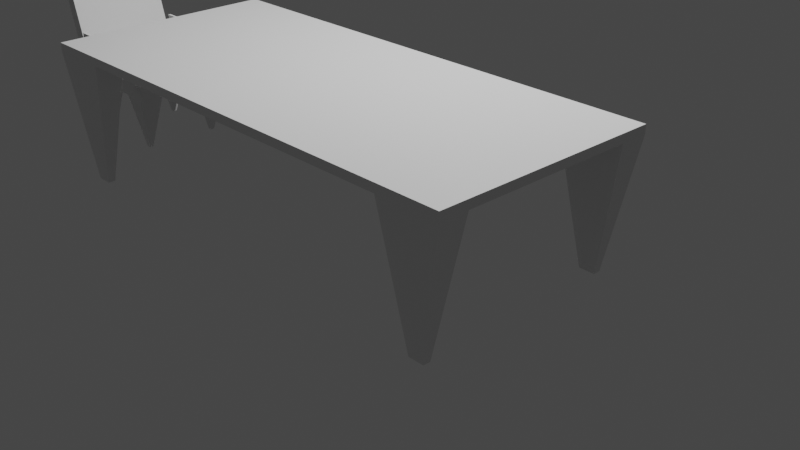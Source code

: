 # Source: masaSandalye.blend  (saved by Blender 2.93.21; exported with 4.5.12 LTS)
import bpy
from mathutils import Matrix  # noqa: F401  (used for matrix-valued properties, if any)

bpy.ops.wm.read_factory_settings(use_empty=True)
scene = bpy.context.scene
scene.name = 'Scene'

# ---- collections
col_collection = bpy.data.collections.new('Collection'); scene.collection.children.link(col_collection)

# ---- materials (node trees are filled in below, after node groups)
mat_material = bpy.data.materials.new('Material')
mat_material.alpha_threshold = 0.0
mat_material.use_transparent_shadow = False
mat_material.line_color = (0.0, 0.0, 0.0, 1.0)

# ---- material node trees
mat_material.use_nodes = True; mat_material.node_tree.nodes.clear()
_N = mat_material.node_tree.nodes; _L = mat_material.node_tree.links
n0 = _N.new('ShaderNodeOutputMaterial'); n0.name = 'Material Output'; n0.location = (300, 300)
n1 = _N.new('ShaderNodeBsdfPrincipled'); n1.name = 'Principled BSDF'; n1.location = (10, 300)
n1.distribution = 'GGX'
n1.subsurface_method = 'BURLEY'
n1.inputs[2].default_value = 0.4
n1.inputs[3].default_value = 1.45
n1.inputs[27].default_value = (0.0, 0.0, 0.0, 1.0)
n1.inputs[28].default_value = 1.0
_L.new(n1.outputs[0], n0.inputs[0])
n0.is_active_output = True

# ---- world
world_world = bpy.data.worlds.new('World'); scene.world = world_world
world_world.use_nodes = True; world_world.node_tree.nodes.clear()
_N = world_world.node_tree.nodes; _L = world_world.node_tree.links
n0 = _N.new('ShaderNodeOutputWorld'); n0.name = 'World Output'; n0.location = (300, 300)
n1 = _N.new('ShaderNodeBackground'); n1.name = 'Background'; n1.location = (10, 300)
n1.inputs[0].default_value = (0.05088, 0.05088, 0.05088, 1.0)
_L.new(n1.outputs[0], n0.inputs[0])
n0.is_active_output = True
world_world.color = (0.05088, 0.05088, 0.05088)
world_world.use_sun_shadow = False
world_world.sun_shadow_jitter_overblur = 0.0

# ---- cameras
cam_camera = bpy.data.cameras.new('Camera')
cam_camera.clip_end = 100.0
cam_camera.ortho_scale = 7.314

# ---- lights
light_light = bpy.data.lights.new('Light', 'POINT')
light_light.transmission_factor = 0.0
light_light.energy = 1000.0
light_light.shadow_soft_size = 0.1
light_light.shadow_maximum_resolution = 0.006
light_light.use_absolute_resolution = True

# ---- meshes
me_cube = bpy.data.meshes.new('Cube')
me_cube.from_pydata([(-0.7619, 0.3821, 32.53), (-0.7619, 0.3821, 30.53), (-0.7619, -1.618, 32.53), (-0.7619, -1.618, 30.53), (-2.762, 0.3821, 32.53), (-2.762, 0.3821, 30.53), (-2.762, -1.618, 32.53), (-2.762, -1.618, 30.53), (-2.762, -0.6179, 30.53), (-1.762, 0.3821, 30.53), (-1.762, -1.618, 30.53), (-0.7619, -0.6179, 30.53), (-1.762, -0.6179, 30.53), (-2.762, -1.118, 30.53), (-2.262, 0.3821, 30.53), (-1.262, -1.618, 30.53), (-0.7619, -0.1179, 30.53), (-2.762, -0.1179, 30.53), (-1.262, 0.3821, 30.53), (-2.262, -1.618, 30.53), (-0.7619, -1.118, 30.53), (-1.762, -1.118, 30.53), (-1.762, -0.1179, 30.53), (-2.262, -0.6179, 30.53), (-1.262, -0.6179, 30.53), (-1.262, -0.1179, 30.53), (-2.262, -0.1179, 30.53), (-2.262, -1.118, 30.53), (-1.262, -1.118, 30.53), (-2.762, -1.368, 30.53), (-2.512, 0.3821, 30.53), (-1.012, -1.618, 30.53), (-0.7619, 0.1321, 30.53), (-2.762, -0.3679, 30.53), (-1.512, 0.3821, 30.53), (-2.012, -1.618, 30.53), (-0.7619, -0.8679, 30.53), (-1.762, -1.368, 30.53), (-1.762, -0.3679, 30.53), (-2.512, -0.6179, 30.53), (-1.512, -0.6179, 30.53), (-2.762, -0.8679, 30.53), (-2.012, 0.3821, 30.53), (-1.512, -1.618, 30.53), (-0.7619, -0.3679, 30.53), (-2.762, 0.1321, 30.53), (-1.012, 0.3821, 30.53), (-2.512, -1.618, 30.53), (-0.7619, -1.368, 30.53), (-1.762, -0.8679, 30.53), (-1.762, 0.1321, 30.53), (-2.012, -0.6179, 30.53), (-1.012, -0.6179, 30.53), (-1.262, -0.3679, 30.53), (-1.262, 0.1321, 30.53), (-1.512, -0.1179, 30.53), (-1.012, -0.1179, 30.53), (-2.262, -0.3679, 30.53), (-2.262, 0.1321, 30.53), (-2.512, -0.1179, 30.53), (-2.012, -0.1179, 30.53), (-2.262, -1.368, 30.53), (-2.262, -0.8679, 30.53), (-2.512, -1.118, 30.53), (-2.012, -1.118, 30.53), (-1.262, -1.368, 30.53), (-1.262, -0.8679, 30.53), (-1.512, -1.118, 30.53), (-1.012, -1.118, 30.53), (-1.012, -0.8679, 30.53), (-1.512, -0.8679, 30.53), (-1.512, -1.368, 30.53), (-2.012, -0.8679, 30.53), (-2.512, -0.8679, 30.53), (-2.512, -1.368, 30.53), (-2.012, 0.1321, 30.53), (-2.512, 0.1321, 30.53), (-2.512, -0.3679, 30.53), (-1.012, 0.1321, 30.53), (-1.512, 0.1321, 30.53), (-1.512, -0.3679, 30.53), (-1.012, -0.3679, 30.53), (-2.012, -0.3679, 30.53), (-2.012, -1.368, 30.53), (-1.012, -1.368, 30.53), (-2.762, -1.493, 30.53), (-2.637, 0.3821, 30.53), (-0.8869, -1.618, 30.53), (-0.7619, 0.2571, 30.53), (-2.762, -0.4929, 30.53), (-1.637, 0.3821, 30.53), (-1.887, -1.618, 30.53), (-0.7619, -0.7429, 30.53), (-1.762, -1.493, 30.53), (-1.762, -0.4929, 30.53), (-2.637, -0.6179, 30.53), (-1.637, -0.6179, 30.53), (-2.762, -0.9929, 30.53), (-2.137, 0.3821, 30.53), (-1.387, -1.618, 30.53), (-0.7619, -0.2429, 30.53), (-2.762, 0.007074, 30.53), (-1.137, 0.3821, 30.53), (-2.387, -1.618, 30.53), (-0.7619, -1.243, 30.53), (-1.762, -0.9929, 30.53), (-1.762, 0.007074, 30.53), (-2.137, -0.6179, 30.53), (-1.137, -0.6179, 30.53), (-1.262, -0.4929, 30.53), (-1.262, 0.007074, 30.53), (-1.637, -0.1179, 30.53), (-1.137, -0.1179, 30.53), (-2.262, -0.4929, 30.53), (-2.262, 0.007074, 30.53), (-2.637, -0.1179, 30.53), (-2.137, -0.1179, 30.53), (-2.262, -1.493, 30.53), (-2.262, -0.9929, 30.53), (-2.637, -1.118, 30.53), (-2.137, -1.118, 30.53), (-1.262, -1.493, 30.53), (-1.262, -0.9929, 30.53), (-1.637, -1.118, 30.53), (-1.137, -1.118, 30.53), (-2.762, -1.243, 30.53), (-2.387, 0.3821, 30.53), (-1.137, -1.618, 30.53), (-0.7619, 0.007074, 30.53), (-2.762, -0.2429, 30.53), (-1.387, 0.3821, 30.53), (-2.137, -1.618, 30.53), (-0.7619, -0.9929, 30.53), (-1.762, -1.243, 30.53), (-1.762, -0.2429, 30.53), (-2.387, -0.6179, 30.53), (-1.387, -0.6179, 30.53), (-2.762, -0.7429, 30.53), (-1.887, 0.3821, 30.53), (-1.637, -1.618, 30.53), (-0.7619, -0.4929, 30.53), (-2.762, 0.2571, 30.53), (-0.8869, 0.3821, 30.53), (-2.637, -1.618, 30.53), (-0.7619, -1.493, 30.53), (-1.762, -0.7429, 30.53), (-1.762, 0.2571, 30.53), (-1.887, -0.6179, 30.53), (-0.8869, -0.6179, 30.53), (-1.262, -0.2429, 30.53), (-1.262, 0.2571, 30.53), (-1.387, -0.1179, 30.53), (-0.8869, -0.1179, 30.53), (-2.262, -0.2429, 30.53), (-2.262, 0.2571, 30.53), (-2.387, -0.1179, 30.53), (-1.887, -0.1179, 30.53), (-2.262, -1.243, 30.53), (-2.262, -0.7429, 30.53), (-2.387, -1.118, 30.53), (-1.887, -1.118, 30.53), (-1.262, -1.243, 30.53), (-1.262, -0.7429, 30.53), (-1.387, -1.118, 30.53), (-0.8869, -1.118, 30.53), (-1.012, -0.9929, 30.53), (-1.012, -0.7429, 30.53), (-1.137, -0.8679, 30.53), (-0.8869, -0.8679, 30.53), (-1.512, -0.9929, 30.53), (-1.512, -0.7429, 30.53), (-1.637, -0.8679, 30.53), (-1.387, -0.8679, 30.53), (-1.512, -1.493, 30.53), (-1.512, -1.243, 30.53), (-1.637, -1.368, 30.53), (-1.387, -1.368, 30.53), (-2.012, -0.9929, 30.53), (-2.012, -0.7429, 30.53), (-2.137, -0.8679, 30.53), (-1.887, -0.8679, 30.53), (-2.512, -0.9929, 30.53), (-2.512, -0.7429, 30.53), (-2.637, -0.8679, 30.53), (-2.387, -0.8679, 30.53), (-2.512, -1.493, 30.53), (-2.512, -1.243, 30.53), (-2.637, -1.368, 30.53), (-2.387, -1.368, 30.53), (-2.012, 0.007074, 30.53), (-2.012, 0.2571, 30.53), (-2.137, 0.1321, 30.53), (-1.887, 0.1321, 30.53), (-2.512, 0.007074, 30.53), (-2.512, 0.2571, 30.53), (-2.637, 0.1321, 30.53), (-2.387, 0.1321, 30.53), (-2.512, -0.4929, 30.53), (-2.512, -0.2429, 30.53), (-2.637, -0.3679, 30.53), (-2.387, -0.3679, 30.53), (-1.012, 0.007074, 30.53), (-1.012, 0.2571, 30.53), (-1.137, 0.1321, 30.53), (-0.8869, 0.1321, 30.53), (-1.512, 0.007074, 30.53), (-1.512, 0.2571, 30.53), (-1.637, 0.1321, 30.53), (-1.387, 0.1321, 30.53), (-1.512, -0.4929, 30.53), (-1.512, -0.2429, 30.53), (-1.637, -0.3679, 30.53), (-1.387, -0.3679, 30.53), (-1.012, -0.4929, 30.53), (-1.012, -0.2429, 30.53), (-1.137, -0.3679, 30.53), (-0.8869, -0.3679, 30.53), (-2.012, -0.4929, 30.53), (-2.012, -0.2429, 30.53), (-2.137, -0.3679, 30.53), (-1.887, -0.3679, 30.53), (-2.012, -1.493, 30.53), (-2.012, -1.243, 30.53), (-2.137, -1.368, 30.53), (-1.887, -1.368, 30.53), (-1.012, -1.493, 30.53), (-1.012, -1.243, 30.53), (-1.137, -1.368, 30.53), (-0.8869, -1.368, 30.53), (-0.8869, -1.243, 30.53), (-1.137, -1.243, 30.53), (-1.137, -1.493, 30.53), (-1.887, -1.243, 30.53), (-2.137, -1.243, 30.53), (-2.137, -1.493, 30.53), (-1.887, -0.2429, 30.53), (-2.137, -0.2429, 30.53), (-2.137, -0.4929, 30.53), (-0.8869, -0.2429, 30.53), (-1.137, -0.2429, 30.53), (-1.137, -0.4929, 30.53), (-1.387, -0.2429, 30.53), (-1.637, -0.2429, 30.53), (-1.637, -0.4929, 30.53), (-1.387, 0.2571, 30.53), (-1.637, 0.2571, 30.53), (-1.637, 0.007074, 30.53), (-2.637, 0.2571, 0.5784), (-1.137, 0.2571, 30.53), (-1.137, 0.007074, 30.53), (-2.387, -0.2429, 30.53), (-2.637, -0.2429, 30.53), (-2.637, -0.4929, 30.53), (-2.387, 0.2571, 30.53), (-2.606, 0.2878, 0.5784), (-2.637, 0.007074, 30.53), (-1.887, 0.2571, 30.53), (-2.137, 0.2571, 30.53), (-2.137, 0.007074, 30.53), (-2.387, -1.243, 30.53), (-2.637, -1.243, 30.53), (-2.762, -1.618, 30.53), (-2.387, -0.7429, 30.53), (-2.637, -0.7429, 30.53), (-2.637, -0.9929, 30.53), (-1.887, -0.7429, 30.53), (-2.137, -0.7429, 30.53), (-2.137, -0.9929, 30.53), (-1.387, -1.243, 30.53), (-1.637, -1.243, 30.53), (-1.637, -1.493, 30.53), (-1.387, -0.7429, 30.53), (-1.637, -0.7429, 30.53), (-1.637, -0.9929, 30.53), (-0.8869, -0.7429, 30.53), (-1.137, -0.7429, 30.53), (-1.137, -0.9929, 30.53), (-0.8869, -0.9929, 30.53), (-1.387, -0.9929, 30.53), (-1.387, -1.493, 30.53), (-1.887, -0.9929, 30.53), (-2.387, -0.9929, 30.53), (-2.387, -1.493, 30.53), (-1.887, 0.007074, 30.53), (-2.387, 0.007074, 30.53), (-2.387, -0.4929, 30.53), (-0.8869, 0.007074, 30.53), (-1.387, 0.007074, 30.53), (-1.387, -0.4929, 30.53), (-0.8869, -0.4929, 30.53), (-1.887, -0.4929, 30.53), (-1.887, -1.493, 30.53), (-2.762, -1.493, 30.53), (-2.762, -1.493, 30.53), (-2.762, -1.618, 30.53), (-2.637, 0.2264, 0.5784), (-2.606, 0.2264, 0.5784), (-0.7619, -1.618, 32.53), (-2.762, -1.618, 32.53), (-0.7619, 0.3821, 32.53), (-2.606, 0.2571, 0.5784), (-2.668, 0.2264, 0.5784), (-2.762, 0.3821, 32.53), (-0.7619, 0.2571, 30.53), (-2.668, 0.2571, 0.5784), (-2.668, 0.2878, 0.5784), (-2.637, 0.2878, 0.5784), (-0.9176, 0.2264, 0.5784), (-0.8562, 0.2878, 0.5784), (-2.637, -1.618, 30.53), (-2.512, -1.618, 30.53), (-0.9176, 0.2878, 0.5784), (-0.8562, 0.2264, 0.5784), (-2.512, -1.493, 30.53), (-2.637, -1.368, 30.53), (-2.762, -1.368, 30.53), (-0.8869, 0.2264, 0.5784), (-0.8869, 0.2878, 0.5784), (-0.9176, 0.2571, 0.5784), (-1.012, 0.2571, 30.53), (-1.012, 0.1321, 30.53), (-0.8869, 0.1321, 30.53), (-0.7619, 0.1321, 30.53), (-0.8869, 0.1321, 30.53), (-1.012, 0.1321, 30.53), (-1.012, 0.2571, 30.53), (-0.7619, 0.1321, 30.53), (-2.512, -1.368, 30.53), (-0.7619, -1.618, 32.53), (-2.762, -1.618, 32.53), (-0.7619, 0.3821, 32.53), (-1.012, 0.3821, 30.53), (-0.8869, 0.3821, 30.53), (-2.762, 0.3821, 32.53), (-0.7619, 0.2571, 30.53), (-0.7619, 0.3821, 30.53), (-0.7619, 0.2571, 30.53), (-2.762, 0.1321, 30.53), (-2.762, 0.3821, 30.53), (-2.512, 0.3821, 30.53), (-2.637, -1.618, 30.53), (-2.512, -1.618, 30.53), (-2.512, 0.1321, 30.53), (-2.637, 0.1321, 30.53), (-2.512, -1.493, 30.53), (-2.637, -1.368, 30.53), (-2.762, -1.368, 30.53), (-2.637, 0.3821, 30.53), (-2.762, 0.2571, 30.53), (-1.012, 0.2571, 30.53), (-1.012, 0.1321, 30.53), (-0.8869, 0.1321, 30.53), (-0.8869, 0.2571, 0.5784), (-2.512, 0.3821, 30.53), (-2.637, 0.1321, 30.53), (-2.512, 0.1321, 30.53), (-2.512, 0.2571, 30.53), (-0.7619, 0.1321, 30.53), (-2.512, -1.368, 30.53), (-2.762, 0.1321, 30.53), (-2.762, 0.2571, 30.53), (-2.762, 0.3821, 30.53), (-2.637, 0.3821, 30.53), (-2.637, 0.3821, 30.53), (-2.762, 0.3821, 30.53), (-0.7619, -1.618, 32.53), (-2.762, -1.618, 32.53), (-0.7619, 0.3821, 32.53), (-0.8869, -1.618, 30.53), (-0.7619, -1.618, 30.53), (-2.762, 0.3821, 32.53), (-0.7619, 0.2571, 30.53), (-0.7619, 0.3821, 30.53), (-2.762, 0.2571, 30.53), (-2.762, 0.1321, 30.53), (-0.8869, 0.3821, 30.53), (-1.012, 0.3821, 30.53), (-0.7619, -1.493, 30.53), (-0.7619, -1.368, 30.53), (-2.512, 0.2571, 30.53), (-2.512, 0.1321, 30.53), (-2.637, 0.1321, 30.53), (-1.012, -1.493, 30.53), (-1.012, -1.618, 30.53), (-0.8869, -1.368, 30.53), (-1.012, -1.368, 30.53), (-2.512, 0.3821, 30.53), (-1.012, 0.2571, 30.53), (-2.762, 0.3821, 30.53), (-2.637, 0.3821, 30.53), (-1.012, 0.2571, 30.53), (-1.012, 0.3821, 30.53), (-1.012, -1.618, 30.53), (-1.012, -1.493, 30.53), (-0.8869, -1.368, 30.53), (-0.7619, -1.368, 30.53), (-0.7619, -1.493, 30.53), (-0.7619, -1.618, 32.53), (-2.762, -1.618, 32.53), (-0.7619, 0.3821, 32.53), (-0.8869, -1.618, 30.53), (-0.7619, -1.618, 30.53), (-2.762, 0.3821, 32.53), (-0.7619, 0.2571, 30.53), (-0.7619, 0.3821, 30.53), (-2.762, 0.2571, 30.53), (-2.762, 0.1321, 30.53), (-0.8869, 0.3821, 30.53), (-2.512, 0.2571, 30.53), (-2.512, 0.1321, 30.53), (-2.637, 0.1321, 30.53), (-1.012, -1.368, 30.53), (-2.512, 0.3821, 30.53), (-0.7619, -1.618, 30.53), (-0.8869, 0.3821, 30.53), (-0.7619, 0.3821, 30.53), (-0.7619, -1.368, 30.53), (-0.7619, -1.493, 30.53), (-2.762, 0.2571, 30.53), (-2.762, 0.3821, 30.53), (-0.7619, 0.2571, 30.53), (-2.762, -1.493, 30.53), (-2.762, -1.618, 30.53), (-2.637, 0.3821, 30.53), (-0.8869, -1.618, 30.53), (-2.762, 0.1321, 30.53), (-1.012, 0.3821, 30.53), (-2.637, -1.618, 30.53), (-2.512, -1.618, 30.53), (-2.512, -1.493, 30.53), (-2.637, -1.368, 30.53), (-2.762, -1.368, 30.53), (-2.512, 0.2571, 30.53), (-2.512, 0.1321, 30.53), (-2.637, 0.1321, 30.53), (-1.012, 0.2571, 30.53), (-1.012, 0.1321, 30.53), (-0.8869, 0.1321, 30.53), (-1.012, -1.493, 30.53), (-1.012, -1.618, 30.53), (-0.8869, -1.368, 30.53), (-1.012, -1.368, 30.53), (-2.512, 0.3821, 30.53), (-0.7619, 0.1321, 30.53), (-2.512, -1.368, 30.53), (-0.8562, 0.2571, 0.5784), (-2.512, 0.2571, 30.53), (-2.668, -1.493, 0.5784), (-2.668, -1.524, 0.5784), (-0.8869, -1.524, 0.5784), (-0.8562, -1.524, 0.5784), (-2.637, -1.524, 0.5784), (-2.606, -1.524, 0.5784), (-0.8562, -1.493, 0.5784), (-0.8562, -1.462, 0.5784), (-2.606, -1.493, 0.5784), (-2.637, -1.462, 0.5784), (-2.668, -1.462, 0.5784), (-0.9176, -1.493, 0.5784), (-0.9176, -1.524, 0.5784), (-0.8869, -1.462, 0.5784), (-0.9176, -1.462, 0.5784), (-2.606, -1.462, 0.5784), (-2.637, -1.493, 0.5784), (-0.8869, -1.493, 0.5784)], [], [(331, 332, 317, 311), (3, 2, 6, 7, 143, 47, 103, 19, 131, 35, 91, 10, 139, 43, 99, 15, 127, 31, 87), (7, 6, 4, 5, 141, 45, 101, 17, 129, 33, 89, 8, 137, 41, 97, 13, 125, 29, 85), (416, 417, 453, 454), (1, 0, 2, 3, 144, 48, 104, 20, 132, 36, 92, 11, 140, 44, 100, 16, 128, 32, 88), (5, 4, 0, 1, 142, 46, 102, 18, 130, 34, 90, 9, 138, 42, 98, 14, 126, 30, 86), (291, 93, 10, 91), (290, 94, 12, 147), (289, 140, 11, 148), (288, 109, 24, 136), (287, 110, 25, 151), (286, 128, 16, 152), (285, 113, 23, 135), (284, 114, 26, 155), (283, 106, 22, 156), (282, 117, 19, 103), (281, 118, 27, 159), (280, 105, 21, 160), (279, 121, 15, 99), (278, 122, 28, 163), (277, 132, 20, 164), (276, 165, 68, 124), (275, 166, 69, 167), (274, 92, 36, 168), (273, 169, 67, 123), (272, 170, 70, 171), (271, 162, 66, 172), (270, 173, 43, 139), (269, 174, 71, 175), (268, 161, 65, 176), (267, 177, 64, 120), (266, 178, 72, 179), (265, 145, 49, 180), (264, 181, 63, 119), (263, 182, 73, 183), (262, 158, 62, 184), (348, 338, 305, 304), (260, 186, 74, 187), (259, 157, 61, 188), (258, 189, 60, 116), (257, 190, 75, 191), (256, 146, 50, 192), (255, 193, 59, 115), (85, 29, 315, 293), (253, 154, 58, 196), (252, 197, 39, 95), (251, 198, 77, 199), (250, 153, 57, 200), (249, 201, 56, 112), (248, 202, 78, 203), (78, 202, 319, 320), (246, 205, 55, 111), (245, 206, 79, 207), (244, 150, 54, 208), (243, 209, 40, 96), (242, 210, 80, 211), (241, 149, 53, 212), (240, 213, 52, 108), (239, 214, 81, 215), (238, 100, 44, 216), (237, 217, 51, 107), (236, 218, 82, 219), (235, 134, 38, 220), (234, 221, 35, 131), (233, 222, 83, 223), (232, 133, 37, 224), (231, 225, 31, 127), (230, 226, 84, 227), (229, 104, 48, 228), (226, 229, 228, 84), (68, 164, 229, 226), (164, 20, 104, 229), (161, 230, 227, 65), (28, 124, 230, 161), (124, 68, 226, 230), (121, 231, 127, 15), (65, 227, 231, 121), (227, 84, 225, 231), (222, 232, 224, 83), (64, 160, 232, 222), (160, 21, 133, 232), (157, 233, 223, 61), (27, 120, 233, 157), (120, 64, 222, 233), (117, 234, 131, 19), (61, 223, 234, 117), (223, 83, 221, 234), (218, 235, 220, 82), (60, 156, 235, 218), (156, 22, 134, 235), (153, 236, 219, 57), (26, 116, 236, 153), (116, 60, 218, 236), (113, 237, 107, 23), (57, 219, 237, 113), (219, 82, 217, 237), (214, 238, 216, 81), (56, 152, 238, 214), (152, 16, 100, 238), (149, 239, 215, 53), (25, 112, 239, 149), (112, 56, 214, 239), (109, 240, 108, 24), (53, 215, 240, 109), (215, 81, 213, 240), (210, 241, 212, 80), (55, 151, 241, 210), (151, 25, 149, 241), (134, 242, 211, 38), (22, 111, 242, 134), (111, 55, 210, 242), (94, 243, 96, 12), (38, 211, 243, 94), (211, 80, 209, 243), (206, 244, 208, 79), (34, 130, 244, 206), (130, 18, 150, 244), (146, 245, 207, 50), (9, 90, 245, 146), (90, 34, 206, 245), (106, 246, 111, 22), (50, 207, 246, 106), (207, 79, 205, 246), (324, 325, 318, 307), (32, 204, 321, 326), (29, 187, 314, 315), (150, 248, 203, 54), (18, 102, 248, 150), (102, 46, 202, 248), (110, 249, 112, 25), (54, 203, 249, 110), (203, 78, 201, 249), (198, 250, 200, 77), (59, 155, 250, 198), (155, 26, 153, 250), (129, 251, 199, 33), (17, 115, 251, 129), (115, 59, 198, 251), (89, 252, 95, 8), (33, 199, 252, 89), (199, 77, 197, 252), (194, 253, 196, 76), (30, 126, 253, 194), (126, 14, 154, 253), (428, 427, 451, 452), (347, 339, 254, 306), (185, 47, 310, 313), (101, 255, 115, 17), (45, 195, 255, 101), (195, 76, 193, 255), (190, 256, 192, 75), (42, 138, 256, 190), (138, 9, 146, 256), (154, 257, 191, 58), (14, 98, 257, 154), (98, 42, 190, 257), (114, 258, 116, 26), (58, 191, 258, 114), (191, 75, 189, 258), (186, 259, 188, 74), (63, 159, 259, 186), (159, 27, 157, 259), (125, 260, 187, 29), (13, 119, 260, 125), (119, 63, 186, 260), (343, 337, 301, 295), (424, 439, 459, 449), (7, 85, 293, 294), (182, 262, 184, 73), (39, 135, 262, 182), (135, 23, 158, 262), (137, 263, 183, 41), (8, 95, 263, 137), (95, 39, 182, 263), (97, 264, 119, 13), (41, 183, 264, 97), (183, 73, 181, 264), (178, 265, 180, 72), (51, 147, 265, 178), (147, 12, 145, 265), (158, 266, 179, 62), (23, 107, 266, 158), (107, 51, 178, 266), (118, 267, 120, 27), (62, 179, 267, 118), (179, 72, 177, 267), (174, 268, 176, 71), (67, 163, 268, 174), (163, 28, 161, 268), (133, 269, 175, 37), (21, 123, 269, 133), (123, 67, 174, 269), (93, 270, 139, 10), (37, 175, 270, 93), (175, 71, 173, 270), (170, 271, 172, 70), (40, 136, 271, 170), (136, 24, 162, 271), (145, 272, 171, 49), (12, 96, 272, 145), (96, 40, 170, 272), (105, 273, 123, 21), (49, 171, 273, 105), (171, 70, 169, 273), (166, 274, 168, 69), (52, 148, 274, 166), (148, 11, 92, 274), (162, 275, 167, 66), (24, 108, 275, 162), (108, 52, 166, 275), (122, 276, 124, 28), (66, 167, 276, 122), (167, 69, 165, 276), (165, 277, 164, 68), (69, 168, 277, 165), (168, 36, 132, 277), (169, 278, 163, 67), (70, 172, 278, 169), (172, 66, 122, 278), (173, 279, 99, 43), (71, 176, 279, 173), (176, 65, 121, 279), (177, 280, 160, 64), (72, 180, 280, 177), (180, 49, 105, 280), (181, 281, 159, 63), (73, 184, 281, 181), (184, 62, 118, 281), (185, 282, 103, 47), (74, 188, 282, 185), (188, 61, 117, 282), (189, 283, 156, 60), (75, 192, 283, 189), (192, 50, 106, 283), (193, 284, 155, 59), (76, 196, 284, 193), (196, 58, 114, 284), (197, 285, 135, 39), (77, 200, 285, 197), (200, 57, 113, 285), (201, 286, 152, 56), (78, 204, 286, 201), (204, 32, 128, 286), (205, 287, 151, 55), (79, 208, 287, 205), (208, 54, 110, 287), (209, 288, 136, 40), (80, 212, 288, 209), (212, 53, 109, 288), (213, 289, 148, 52), (81, 216, 289, 213), (216, 44, 140, 289), (217, 290, 147, 51), (82, 220, 290, 217), (220, 38, 94, 290), (221, 291, 91, 35), (83, 224, 291, 221), (224, 37, 93, 291), (423, 442, 353, 362), (187, 74, 327, 314), (47, 143, 309, 310), (320, 319, 349, 350), (314, 327, 358, 345), (298, 297, 328, 329), (432, 433, 355, 356), (327, 313, 344, 358), (419, 423, 362, 361), (433, 434, 354, 355), (443, 437, 323, 322), (294, 293, 292, 261), (315, 314, 345, 346), (309, 294, 261, 340), (313, 310, 341, 344), (356, 355, 342, 446), (414, 415, 335, 332), (355, 354, 343, 342), (310, 309, 340, 341), (303, 326, 357, 334), (204, 78, 320, 321), (48, 144, 377, 378), (303, 334, 420, 403), (46, 142, 375, 376), (351, 350, 436, 437), (88, 32, 326, 303), (1, 88, 371, 372), (195, 45, 374, 381), (143, 7, 294, 309), (225, 84, 385, 382), (45, 141, 373, 374), (350, 349, 435, 436), (0, 4, 370, 367), (144, 3, 369, 377), (194, 76, 380, 379), (74, 185, 313, 327), (345, 358, 444, 430), (4, 6, 366, 370), (358, 344, 429, 444), (330, 333, 329, 328), (302, 299, 399, 402), (319, 202, 387, 390), (3, 87, 368, 369), (142, 1, 372, 375), (298, 302, 402, 398), (261, 292, 421, 422), (76, 195, 381, 380), (346, 345, 430, 431), (2, 0, 367, 365), (141, 5, 364, 373), (340, 261, 422, 427), (87, 31, 383, 368), (30, 194, 379, 386), (344, 341, 428, 429), (6, 2, 365, 366), (86, 30, 386, 363), (297, 299, 330, 328), (299, 297, 397, 399), (321, 320, 350, 351), (297, 298, 398, 397), (341, 340, 427, 428), (334, 357, 443, 420), (302, 298, 329, 333), (84, 228, 384, 385), (88, 303, 403, 371), (299, 302, 333, 330), (326, 321, 351, 357), (293, 315, 346, 292), (5, 86, 363, 364), (202, 46, 376, 387), (292, 346, 431, 421), (31, 225, 382, 383), (349, 319, 390, 435), (357, 351, 437, 443), (228, 48, 378, 384), (386, 379, 408, 412), (366, 365, 397, 398), (363, 386, 412, 389), (385, 384, 394, 411), (364, 363, 389, 388), (387, 376, 391, 390), (383, 382, 393, 392), (384, 378, 395, 394), (378, 377, 396, 395), (410, 406, 425, 434), (388, 389, 423, 419), (408, 409, 433, 432), (396, 401, 413, 417), (407, 404, 415, 414), (395, 396, 417, 416), (405, 388, 419, 418), (368, 383, 392, 400), (373, 364, 388, 405), (365, 367, 399, 397), (380, 381, 410, 409), (375, 372, 404, 407), (369, 368, 400, 401), (370, 366, 398, 402), (379, 380, 409, 408), (377, 369, 401, 396), (367, 370, 402, 399), (374, 373, 405, 406), (382, 385, 411, 393), (381, 374, 406, 410), (372, 371, 403, 404), (376, 375, 407, 391), (440, 416, 454, 460), (438, 441, 461, 458), (418, 419, 361, 360), (435, 426, 331, 325), (437, 436, 324, 323), (426, 414, 332, 331), (436, 435, 325, 324), (434, 425, 359, 354), (425, 418, 360, 359), (442, 432, 356, 353), (323, 324, 307, 316), (421, 431, 457, 447), (413, 424, 449, 450), (441, 440, 460, 461), (336, 322, 312, 445), (439, 438, 458, 459), (412, 408, 432, 442), (401, 400, 424, 413), (409, 410, 434, 433), (392, 393, 438, 439), (390, 391, 426, 435), (411, 394, 440, 441), (404, 403, 420, 415), (393, 411, 441, 438), (389, 412, 442, 423), (406, 405, 418, 425), (394, 395, 416, 440), (400, 392, 439, 424), (391, 407, 414, 426), (353, 356, 446, 339), (360, 361, 338, 348), (362, 353, 339, 347), (359, 360, 348, 337), (361, 362, 347, 338), (415, 420, 336, 335), (354, 359, 337, 343), (420, 443, 322, 336), (317, 308, 445, 352), (311, 317, 352, 318), (318, 352, 316, 307), (352, 445, 312, 316), (247, 300, 296, 295), (304, 247, 295, 301), (305, 306, 247, 304), (306, 254, 300, 247), (464, 453, 450, 449), (463, 455, 452, 451), (447, 463, 451, 448), (457, 456, 463, 447), (456, 462, 455, 463), (458, 464, 449, 459), (461, 460, 464, 458), (460, 454, 453, 464), (339, 446, 300, 254), (429, 428, 452, 455), (335, 336, 445, 308), (427, 422, 448, 451), (342, 343, 295, 296), (431, 430, 456, 457), (417, 413, 450, 453), (338, 347, 306, 305), (322, 323, 316, 312), (444, 429, 455, 462), (337, 348, 304, 301), (325, 331, 311, 318), (430, 444, 462, 456), (446, 342, 296, 300), (422, 421, 447, 448), (332, 335, 308, 317)])
_uv = me_cube.uv_layers.new(name='UVMap')
_uv.uv.foreach_set('vector', [0.375, 0.4688, 0.375, 0.4844, 0.375, 0.4844, 0.375, 0.4688, 0.375, 0.75, 0.625, 0.75, 0.625, 1.0, 0.375, 1.0, 0.375, 0.9844, 0.375, 0.9688, 0.375, 0.9531, 0.375, 0.9375, 0.375, 0.9219, 0.375, 0.9062, 0.375, 0.8906, 0.375, 0.875, 0.375, 0.8594, 0.375, 0.8438, 0.375, 0.8281, 0.375, 0.8125, 0.375, 0.7969, 0.375, 0.7812, 0.375, 0.7656, 0.375, 0.0, 0.625, 0.0, 0.625, 0.25, 0.375, 0.25, 0.375, 0.2344, 0.375, 0.2188, 0.375, 0.2031, 0.375, 0.1875, 0.375, 0.1719, 0.375, 0.1562, 0.375, 0.1406, 0.375, 0.125, 0.375, 0.1094, 0.375, 0.09375, 0.375, 0.07812, 0.375, 0.0625, 0.375, 0.04688, 0.375, 0.03125, 0.375, 0.01562, 0.375, 0.7188, 0.375, 0.7344, 0.375, 0.7344, 0.375, 0.7188, 0.375, 0.5, 0.625, 0.5, 0.625, 0.75, 0.375, 0.75, 0.375, 0.7344, 0.375, 0.7188, 0.375, 0.7031, 0.375, 0.6875, 0.375, 0.6719, 0.375, 0.6562, 0.375, 0.6406, 0.375, 0.625, 0.375, 0.6094, 0.375, 0.5938, 0.375, 0.5781, 0.375, 0.5625, 0.375, 0.5469, 0.375, 0.5312, 0.375, 0.5156, 0.375, 0.25, 0.625, 0.25, 0.625, 0.5, 0.375, 0.5, 0.375, 0.4844, 0.375, 0.4688, 0.375, 0.4531, 0.375, 0.4375, 0.375, 0.4219, 0.375, 0.4062, 0.375, 0.3906, 0.375, 0.375, 0.375, 0.3594, 0.375, 0.3438, 0.375, 0.3281, 0.375, 0.3125, 0.375, 0.2969, 0.375, 0.2812, 0.375, 0.2656, 0.2344, 0.7344, 0.25, 0.7344, 0.25, 0.75, 0.2344, 0.75, 0.2344, 0.6094, 0.25, 0.6094, 0.25, 0.625, 0.2344, 0.625, 0.3594, 0.6094, 0.375, 0.6094, 0.375, 0.625, 0.3594, 0.625, 0.2969, 0.6094, 0.3125, 0.6094, 0.3125, 0.625, 0.2969, 0.625, 0.2969, 0.5469, 0.3125, 0.5469, 0.3125, 0.5625, 0.2969, 0.5625, 0.3594, 0.5469, 0.375, 0.5469, 0.375, 0.5625, 0.3594, 0.5625, 0.1719, 0.6094, 0.1875, 0.6094, 0.1875, 0.625, 0.1719, 0.625, 0.1719, 0.5469, 0.1875, 0.5469, 0.1875, 0.5625, 0.1719, 0.5625, 0.2344, 0.5469, 0.25, 0.5469, 0.25, 0.5625, 0.2344, 0.5625, 0.1719, 0.7344, 0.1875, 0.7344, 0.1875, 0.75, 0.1719, 0.75, 0.1719, 0.6719, 0.1875, 0.6719, 0.1875, 0.6875, 0.1719, 0.6875, 0.2344, 0.6719, 0.25, 0.6719, 0.25, 0.6875, 0.2344, 0.6875, 0.2969, 0.7344, 0.3125, 0.7344, 0.3125, 0.75, 0.2969, 0.75, 0.2969, 0.6719, 0.3125, 0.6719, 0.3125, 0.6875, 0.2969, 0.6875, 0.3594, 0.6719, 0.375, 0.6719, 0.375, 0.6875, 0.3594, 0.6875, 0.3281, 0.6719, 0.3438, 0.6719, 0.3438, 0.6875, 0.3281, 0.6875, 0.3281, 0.6406, 0.3438, 0.6406, 0.3438, 0.6562, 0.3281, 0.6562, 0.3594, 0.6406, 0.375, 0.6406, 0.375, 0.6562, 0.3594, 0.6562, 0.2656, 0.6719, 0.2812, 0.6719, 0.2812, 0.6875, 0.2656, 0.6875, 0.2656, 0.6406, 0.2812, 0.6406, 0.2812, 0.6562, 0.2656, 0.6562, 0.2969, 0.6406, 0.3125, 0.6406, 0.3125, 0.6562, 0.2969, 0.6562, 0.2656, 0.7344, 0.2812, 0.7344, 0.2812, 0.75, 0.2656, 0.75, 0.2656, 0.7031, 0.2812, 0.7031, 0.2812, 0.7188, 0.2656, 0.7188, 0.2969, 0.7031, 0.3125, 0.7031, 0.3125, 0.7188, 0.2969, 0.7188, 0.2031, 0.6719, 0.2188, 0.6719, 0.2188, 0.6875, 0.2031, 0.6875, 0.2031, 0.6406, 0.2188, 0.6406, 0.2188, 0.6562, 0.2031, 0.6562, 0.2344, 0.6406, 0.25, 0.6406, 0.25, 0.6562, 0.2344, 0.6562, 0.1406, 0.6719, 0.1562, 0.6719, 0.1562, 0.6875, 0.1406, 0.6875, 0.1406, 0.6406, 0.1562, 0.6406, 0.1562, 0.6562, 0.1406, 0.6562, 0.1719, 0.6406, 0.1875, 0.6406, 0.1875, 0.6562, 0.1719, 0.6562, 0.375, 0.2344, 0.375, 0.25, 0.375, 0.25, 0.375, 0.2344, 0.1406, 0.7031, 0.1562, 0.7031, 0.1562, 0.7188, 0.1406, 0.7188, 0.1719, 0.7031, 0.1875, 0.7031, 0.1875, 0.7188, 0.1719, 0.7188, 0.2031, 0.5469, 0.2188, 0.5469, 0.2188, 0.5625, 0.2031, 0.5625, 0.2031, 0.5156, 0.2188, 0.5156, 0.2188, 0.5312, 0.2031, 0.5312, 0.2344, 0.5156, 0.25, 0.5156, 0.25, 0.5312, 0.2344, 0.5312, 0.1406, 0.5469, 0.1562, 0.5469, 0.1562, 0.5625, 0.1406, 0.5625, 0.375, 0.01562, 0.375, 0.03125, 0.375, 0.03125, 0.375, 0.01562, 0.1719, 0.5156, 0.1875, 0.5156, 0.1875, 0.5312, 0.1719, 0.5312, 0.1406, 0.6094, 0.1562, 0.6094, 0.1562, 0.625, 0.1406, 0.625, 0.1406, 0.5781, 0.1562, 0.5781, 0.1562, 0.5938, 0.1406, 0.5938, 0.1719, 0.5781, 0.1875, 0.5781, 0.1875, 0.5938, 0.1719, 0.5938, 0.3281, 0.5469, 0.3438, 0.5469, 0.3438, 0.5625, 0.3281, 0.5625, 0.3281, 0.5156, 0.3438, 0.5156, 0.3438, 0.5312, 0.3281, 0.5312, 0.3438, 0.5312, 0.3438, 0.5156, 0.3438, 0.5156, 0.3438, 0.5312, 0.2656, 0.5469, 0.2812, 0.5469, 0.2812, 0.5625, 0.2656, 0.5625, 0.2656, 0.5156, 0.2812, 0.5156, 0.2812, 0.5312, 0.2656, 0.5312, 0.2969, 0.5156, 0.3125, 0.5156, 0.3125, 0.5312, 0.2969, 0.5312, 0.2656, 0.6094, 0.2812, 0.6094, 0.2812, 0.625, 0.2656, 0.625, 0.2656, 0.5781, 0.2812, 0.5781, 0.2812, 0.5938, 0.2656, 0.5938, 0.2969, 0.5781, 0.3125, 0.5781, 0.3125, 0.5938, 0.2969, 0.5938, 0.3281, 0.6094, 0.3438, 0.6094, 0.3438, 0.625, 0.3281, 0.625, 0.3281, 0.5781, 0.3438, 0.5781, 0.3438, 0.5938, 0.3281, 0.5938, 0.3594, 0.5781, 0.375, 0.5781, 0.375, 0.5938, 0.3594, 0.5938, 0.2031, 0.6094, 0.2188, 0.6094, 0.2188, 0.625, 0.2031, 0.625, 0.2031, 0.5781, 0.2188, 0.5781, 0.2188, 0.5938, 0.2031, 0.5938, 0.2344, 0.5781, 0.25, 0.5781, 0.25, 0.5938, 0.2344, 0.5938, 0.2031, 0.7344, 0.2188, 0.7344, 0.2188, 0.75, 0.2031, 0.75, 0.2031, 0.7031, 0.2188, 0.7031, 0.2188, 0.7188, 0.2031, 0.7188, 0.2344, 0.7031, 0.25, 0.7031, 0.25, 0.7188, 0.2344, 0.7188, 0.3281, 0.7344, 0.3438, 0.7344, 0.3438, 0.75, 0.3281, 0.75, 0.3281, 0.7031, 0.3438, 0.7031, 0.3438, 0.7188, 0.3281, 0.7188, 0.3594, 0.7031, 0.375, 0.7031, 0.375, 0.7188, 0.3594, 0.7188, 0.3438, 0.7031, 0.3594, 0.7031, 0.3594, 0.7188, 0.3438, 0.7188, 0.3438, 0.6875, 0.3594, 0.6875, 0.3594, 0.7031, 0.3438, 0.7031, 0.3594, 0.6875, 0.375, 0.6875, 0.375, 0.7031, 0.3594, 0.7031, 0.3125, 0.7031, 0.3281, 0.7031, 0.3281, 0.7188, 0.3125, 0.7188, 0.3125, 0.6875, 0.3281, 0.6875, 0.3281, 0.7031, 0.3125, 0.7031, 0.3281, 0.6875, 0.3438, 0.6875, 0.3438, 0.7031, 0.3281, 0.7031, 0.3125, 0.7344, 0.3281, 0.7344, 0.3281, 0.75, 0.3125, 0.75, 0.3125, 0.7188, 0.3281, 0.7188, 0.3281, 0.7344, 0.3125, 0.7344, 0.3281, 0.7188, 0.3438, 0.7188, 0.3438, 0.7344, 0.3281, 0.7344, 0.2188, 0.7031, 0.2344, 0.7031, 0.2344, 0.7188, 0.2188, 0.7188, 0.2188, 0.6875, 0.2344, 0.6875, 0.2344, 0.7031, 0.2188, 0.7031, 0.2344, 0.6875, 0.25, 0.6875, 0.25, 0.7031, 0.2344, 0.7031, 0.1875, 0.7031, 0.2031, 0.7031, 0.2031, 0.7188, 0.1875, 0.7188, 0.1875, 0.6875, 0.2031, 0.6875, 0.2031, 0.7031, 0.1875, 0.7031, 0.2031, 0.6875, 0.2188, 0.6875, 0.2188, 0.7031, 0.2031, 0.7031, 0.1875, 0.7344, 0.2031, 0.7344, 0.2031, 0.75, 0.1875, 0.75, 0.1875, 0.7188, 0.2031, 0.7188, 0.2031, 0.7344, 0.1875, 0.7344, 0.2031, 0.7188, 0.2188, 0.7188, 0.2188, 0.7344, 0.2031, 0.7344, 0.2188, 0.5781, 0.2344, 0.5781, 0.2344, 0.5938, 0.2188, 0.5938, 0.2188, 0.5625, 0.2344, 0.5625, 0.2344, 0.5781, 0.2188, 0.5781, 0.2344, 0.5625, 0.25, 0.5625, 0.25, 0.5781, 0.2344, 0.5781, 0.1875, 0.5781, 0.2031, 0.5781, 0.2031, 0.5938, 0.1875, 0.5938, 0.1875, 0.5625, 0.2031, 0.5625, 0.2031, 0.5781, 0.1875, 0.5781, 0.2031, 0.5625, 0.2188, 0.5625, 0.2188, 0.5781, 0.2031, 0.5781, 0.1875, 0.6094, 0.2031, 0.6094, 0.2031, 0.625, 0.1875, 0.625, 0.1875, 0.5938, 0.2031, 0.5938, 0.2031, 0.6094, 0.1875, 0.6094, 0.2031, 0.5938, 0.2188, 0.5938, 0.2188, 0.6094, 0.2031, 0.6094, 0.3438, 0.5781, 0.3594, 0.5781, 0.3594, 0.5938, 0.3438, 0.5938, 0.3438, 0.5625, 0.3594, 0.5625, 0.3594, 0.5781, 0.3438, 0.5781, 0.3594, 0.5625, 0.375, 0.5625, 0.375, 0.5781, 0.3594, 0.5781, 0.3125, 0.5781, 0.3281, 0.5781, 0.3281, 0.5938, 0.3125, 0.5938, 0.3125, 0.5625, 0.3281, 0.5625, 0.3281, 0.5781, 0.3125, 0.5781, 0.3281, 0.5625, 0.3438, 0.5625, 0.3438, 0.5781, 0.3281, 0.5781, 0.3125, 0.6094, 0.3281, 0.6094, 0.3281, 0.625, 0.3125, 0.625, 0.3125, 0.5938, 0.3281, 0.5938, 0.3281, 0.6094, 0.3125, 0.6094, 0.3281, 0.5938, 0.3438, 0.5938, 0.3438, 0.6094, 0.3281, 0.6094, 0.2812, 0.5781, 0.2969, 0.5781, 0.2969, 0.5938, 0.2812, 0.5938, 0.2812, 0.5625, 0.2969, 0.5625, 0.2969, 0.5781, 0.2812, 0.5781, 0.2969, 0.5625, 0.3125, 0.5625, 0.3125, 0.5781, 0.2969, 0.5781, 0.25, 0.5781, 0.2656, 0.5781, 0.2656, 0.5938, 0.25, 0.5938, 0.25, 0.5625, 0.2656, 0.5625, 0.2656, 0.5781, 0.25, 0.5781, 0.2656, 0.5625, 0.2812, 0.5625, 0.2812, 0.5781, 0.2656, 0.5781, 0.25, 0.6094, 0.2656, 0.6094, 0.2656, 0.625, 0.25, 0.625, 0.25, 0.5938, 0.2656, 0.5938, 0.2656, 0.6094, 0.25, 0.6094, 0.2656, 0.5938, 0.2812, 0.5938, 0.2812, 0.6094, 0.2656, 0.6094, 0.2812, 0.5156, 0.2969, 0.5156, 0.2969, 0.5312, 0.2812, 0.5312, 0.2812, 0.5, 0.2969, 0.5, 0.2969, 0.5156, 0.2812, 0.5156, 0.2969, 0.5, 0.3125, 0.5, 0.3125, 0.5156, 0.2969, 0.5156, 0.25, 0.5156, 0.2656, 0.5156, 0.2656, 0.5312, 0.25, 0.5312, 0.25, 0.5, 0.2656, 0.5, 0.2656, 0.5156, 0.25, 0.5156, 0.2656, 0.5, 0.2812, 0.5, 0.2812, 0.5156, 0.2656, 0.5156, 0.25, 0.5469, 0.2656, 0.5469, 0.2656, 0.5625, 0.25, 0.5625, 0.25, 0.5312, 0.2656, 0.5312, 0.2656, 0.5469, 0.25, 0.5469, 0.2656, 0.5312, 0.2812, 0.5312, 0.2812, 0.5469, 0.2656, 0.5469, 0.3438, 0.5312, 0.3438, 0.5156, 0.3438, 0.5156, 0.3438, 0.5312, 0.375, 0.5312, 0.3594, 0.5312, 0.3594, 0.5312, 0.375, 0.5312, 0.125, 0.7188, 0.1406, 0.7188, 0.1406, 0.7188, 0.125, 0.7188, 0.3125, 0.5156, 0.3281, 0.5156, 0.3281, 0.5312, 0.3125, 0.5312, 0.3125, 0.5, 0.3281, 0.5, 0.3281, 0.5156, 0.3125, 0.5156, 0.3281, 0.5, 0.3438, 0.5, 0.3438, 0.5156, 0.3281, 0.5156, 0.3125, 0.5469, 0.3281, 0.5469, 0.3281, 0.5625, 0.3125, 0.5625, 0.3125, 0.5312, 0.3281, 0.5312, 0.3281, 0.5469, 0.3125, 0.5469, 0.3281, 0.5312, 0.3438, 0.5312, 0.3438, 0.5469, 0.3281, 0.5469, 0.1562, 0.5781, 0.1719, 0.5781, 0.1719, 0.5938, 0.1562, 0.5938, 0.1562, 0.5625, 0.1719, 0.5625, 0.1719, 0.5781, 0.1562, 0.5781, 0.1719, 0.5625, 0.1875, 0.5625, 0.1875, 0.5781, 0.1719, 0.5781, 0.125, 0.5781, 0.1406, 0.5781, 0.1406, 0.5938, 0.125, 0.5938, 0.125, 0.5625, 0.1406, 0.5625, 0.1406, 0.5781, 0.125, 0.5781, 0.1406, 0.5625, 0.1562, 0.5625, 0.1562, 0.5781, 0.1406, 0.5781, 0.125, 0.6094, 0.1406, 0.6094, 0.1406, 0.625, 0.125, 0.625, 0.125, 0.5938, 0.1406, 0.5938, 0.1406, 0.6094, 0.125, 0.6094, 0.1406, 0.5938, 0.1562, 0.5938, 0.1562, 0.6094, 0.1406, 0.6094, 0.1562, 0.5156, 0.1719, 0.5156, 0.1719, 0.5312, 0.1562, 0.5312, 0.1562, 0.5, 0.1719, 0.5, 0.1719, 0.5156, 0.1562, 0.5156, 0.1719, 0.5, 0.1875, 0.5, 0.1875, 0.5156, 0.1719, 0.5156, 0.375, 0.9688, 0.375, 0.9844, 0.375, 0.9844, 0.375, 0.9688, 0.375, 0.2656, 0.375, 0.2812, 0.375, 0.2812, 0.375, 0.2656, 0.1562, 0.7344, 0.1562, 0.75, 0.1562, 0.75, 0.1562, 0.7344, 0.125, 0.5469, 0.1406, 0.5469, 0.1406, 0.5625, 0.125, 0.5625, 0.125, 0.5312, 0.1406, 0.5312, 0.1406, 0.5469, 0.125, 0.5469, 0.1406, 0.5312, 0.1562, 0.5312, 0.1562, 0.5469, 0.1406, 0.5469, 0.2188, 0.5156, 0.2344, 0.5156, 0.2344, 0.5312, 0.2188, 0.5312, 0.2188, 0.5, 0.2344, 0.5, 0.2344, 0.5156, 0.2188, 0.5156, 0.2344, 0.5, 0.25, 0.5, 0.25, 0.5156, 0.2344, 0.5156, 0.1875, 0.5156, 0.2031, 0.5156, 0.2031, 0.5312, 0.1875, 0.5312, 0.1875, 0.5, 0.2031, 0.5, 0.2031, 0.5156, 0.1875, 0.5156, 0.2031, 0.5, 0.2188, 0.5, 0.2188, 0.5156, 0.2031, 0.5156, 0.1875, 0.5469, 0.2031, 0.5469, 0.2031, 0.5625, 0.1875, 0.5625, 0.1875, 0.5312, 0.2031, 0.5312, 0.2031, 0.5469, 0.1875, 0.5469, 0.2031, 0.5312, 0.2188, 0.5312, 0.2188, 0.5469, 0.2031, 0.5469, 0.1562, 0.7031, 0.1719, 0.7031, 0.1719, 0.7188, 0.1562, 0.7188, 0.1562, 0.6875, 0.1719, 0.6875, 0.1719, 0.7031, 0.1562, 0.7031, 0.1719, 0.6875, 0.1875, 0.6875, 0.1875, 0.7031, 0.1719, 0.7031, 0.125, 0.7031, 0.1406, 0.7031, 0.1406, 0.7188, 0.125, 0.7188, 0.125, 0.6875, 0.1406, 0.6875, 0.1406, 0.7031, 0.125, 0.7031, 0.1406, 0.6875, 0.1562, 0.6875, 0.1562, 0.7031, 0.1406, 0.7031, 0.1406, 0.5312, 0.125, 0.5312, 0.125, 0.5312, 0.1406, 0.5312, 0.375, 0.7656, 0.375, 0.7812, 0.375, 0.7812, 0.375, 0.7656, 0.375, 0.0, 0.375, 0.01562, 0.375, 0.01562, 0.375, 0.0, 0.1562, 0.6406, 0.1719, 0.6406, 0.1719, 0.6562, 0.1562, 0.6562, 0.1562, 0.625, 0.1719, 0.625, 0.1719, 0.6406, 0.1562, 0.6406, 0.1719, 0.625, 0.1875, 0.625, 0.1875, 0.6406, 0.1719, 0.6406, 0.125, 0.6406, 0.1406, 0.6406, 0.1406, 0.6562, 0.125, 0.6562, 0.125, 0.625, 0.1406, 0.625, 0.1406, 0.6406, 0.125, 0.6406, 0.1406, 0.625, 0.1562, 0.625, 0.1562, 0.6406, 0.1406, 0.6406, 0.125, 0.6719, 0.1406, 0.6719, 0.1406, 0.6875, 0.125, 0.6875, 0.125, 0.6562, 0.1406, 0.6562, 0.1406, 0.6719, 0.125, 0.6719, 0.1406, 0.6562, 0.1562, 0.6562, 0.1562, 0.6719, 0.1406, 0.6719, 0.2188, 0.6406, 0.2344, 0.6406, 0.2344, 0.6562, 0.2188, 0.6562, 0.2188, 0.625, 0.2344, 0.625, 0.2344, 0.6406, 0.2188, 0.6406, 0.2344, 0.625, 0.25, 0.625, 0.25, 0.6406, 0.2344, 0.6406, 0.1875, 0.6406, 0.2031, 0.6406, 0.2031, 0.6562, 0.1875, 0.6562, 0.1875, 0.625, 0.2031, 0.625, 0.2031, 0.6406, 0.1875, 0.6406, 0.2031, 0.625, 0.2188, 0.625, 0.2188, 0.6406, 0.2031, 0.6406, 0.1875, 0.6719, 0.2031, 0.6719, 0.2031, 0.6875, 0.1875, 0.6875, 0.1875, 0.6562, 0.2031, 0.6562, 0.2031, 0.6719, 0.1875, 0.6719, 0.2031, 0.6562, 0.2188, 0.6562, 0.2188, 0.6719, 0.2031, 0.6719, 0.2812, 0.7031, 0.2969, 0.7031, 0.2969, 0.7188, 0.2812, 0.7188, 0.2812, 0.6875, 0.2969, 0.6875, 0.2969, 0.7031, 0.2812, 0.7031, 0.2969, 0.6875, 0.3125, 0.6875, 0.3125, 0.7031, 0.2969, 0.7031, 0.25, 0.7031, 0.2656, 0.7031, 0.2656, 0.7188, 0.25, 0.7188, 0.25, 0.6875, 0.2656, 0.6875, 0.2656, 0.7031, 0.25, 0.7031, 0.2656, 0.6875, 0.2812, 0.6875, 0.2812, 0.7031, 0.2656, 0.7031, 0.25, 0.7344, 0.2656, 0.7344, 0.2656, 0.75, 0.25, 0.75, 0.25, 0.7188, 0.2656, 0.7188, 0.2656, 0.7344, 0.25, 0.7344, 0.2656, 0.7188, 0.2812, 0.7188, 0.2812, 0.7344, 0.2656, 0.7344, 0.2812, 0.6406, 0.2969, 0.6406, 0.2969, 0.6562, 0.2812, 0.6562, 0.2812, 0.625, 0.2969, 0.625, 0.2969, 0.6406, 0.2812, 0.6406, 0.2969, 0.625, 0.3125, 0.625, 0.3125, 0.6406, 0.2969, 0.6406, 0.25, 0.6406, 0.2656, 0.6406, 0.2656, 0.6562, 0.25, 0.6562, 0.25, 0.625, 0.2656, 0.625, 0.2656, 0.6406, 0.25, 0.6406, 0.2656, 0.625, 0.2812, 0.625, 0.2812, 0.6406, 0.2656, 0.6406, 0.25, 0.6719, 0.2656, 0.6719, 0.2656, 0.6875, 0.25, 0.6875, 0.25, 0.6562, 0.2656, 0.6562, 0.2656, 0.6719, 0.25, 0.6719, 0.2656, 0.6562, 0.2812, 0.6562, 0.2812, 0.6719, 0.2656, 0.6719, 0.3438, 0.6406, 0.3594, 0.6406, 0.3594, 0.6562, 0.3438, 0.6562, 0.3438, 0.625, 0.3594, 0.625, 0.3594, 0.6406, 0.3438, 0.6406, 0.3594, 0.625, 0.375, 0.625, 0.375, 0.6406, 0.3594, 0.6406, 0.3125, 0.6406, 0.3281, 0.6406, 0.3281, 0.6562, 0.3125, 0.6562, 0.3125, 0.625, 0.3281, 0.625, 0.3281, 0.6406, 0.3125, 0.6406, 0.3281, 0.625, 0.3438, 0.625, 0.3438, 0.6406, 0.3281, 0.6406, 0.3125, 0.6719, 0.3281, 0.6719, 0.3281, 0.6875, 0.3125, 0.6875, 0.3125, 0.6562, 0.3281, 0.6562, 0.3281, 0.6719, 0.3125, 0.6719, 0.3281, 0.6562, 0.3438, 0.6562, 0.3438, 0.6719, 0.3281, 0.6719, 0.3438, 0.6719, 0.3594, 0.6719, 0.3594, 0.6875, 0.3438, 0.6875, 0.3438, 0.6562, 0.3594, 0.6562, 0.3594, 0.6719, 0.3438, 0.6719, 0.3594, 0.6562, 0.375, 0.6562, 0.375, 0.6719, 0.3594, 0.6719, 0.2812, 0.6719, 0.2969, 0.6719, 0.2969, 0.6875, 0.2812, 0.6875, 0.2812, 0.6562, 0.2969, 0.6562, 0.2969, 0.6719, 0.2812, 0.6719, 0.2969, 0.6562, 0.3125, 0.6562, 0.3125, 0.6719, 0.2969, 0.6719, 0.2812, 0.7344, 0.2969, 0.7344, 0.2969, 0.75, 0.2812, 0.75, 0.2812, 0.7188, 0.2969, 0.7188, 0.2969, 0.7344, 0.2812, 0.7344, 0.2969, 0.7188, 0.3125, 0.7188, 0.3125, 0.7344, 0.2969, 0.7344, 0.2188, 0.6719, 0.2344, 0.6719, 0.2344, 0.6875, 0.2188, 0.6875, 0.2188, 0.6562, 0.2344, 0.6562, 0.2344, 0.6719, 0.2188, 0.6719, 0.2344, 0.6562, 0.25, 0.6562, 0.25, 0.6719, 0.2344, 0.6719, 0.1562, 0.6719, 0.1719, 0.6719, 0.1719, 0.6875, 0.1562, 0.6875, 0.1562, 0.6562, 0.1719, 0.6562, 0.1719, 0.6719, 0.1562, 0.6719, 0.1719, 0.6562, 0.1875, 0.6562, 0.1875, 0.6719, 0.1719, 0.6719, 0.1562, 0.7344, 0.1719, 0.7344, 0.1719, 0.75, 0.1562, 0.75, 0.1562, 0.7188, 0.1719, 0.7188, 0.1719, 0.7344, 0.1562, 0.7344, 0.1719, 0.7188, 0.1875, 0.7188, 0.1875, 0.7344, 0.1719, 0.7344, 0.2188, 0.5469, 0.2344, 0.5469, 0.2344, 0.5625, 0.2188, 0.5625, 0.2188, 0.5312, 0.2344, 0.5312, 0.2344, 0.5469, 0.2188, 0.5469, 0.2344, 0.5312, 0.25, 0.5312, 0.25, 0.5469, 0.2344, 0.5469, 0.1562, 0.5469, 0.1719, 0.5469, 0.1719, 0.5625, 0.1562, 0.5625, 0.1562, 0.5312, 0.1719, 0.5312, 0.1719, 0.5469, 0.1562, 0.5469, 0.1719, 0.5312, 0.1875, 0.5312, 0.1875, 0.5469, 0.1719, 0.5469, 0.1562, 0.6094, 0.1719, 0.6094, 0.1719, 0.625, 0.1562, 0.625, 0.1562, 0.5938, 0.1719, 0.5938, 0.1719, 0.6094, 0.1562, 0.6094, 0.1719, 0.5938, 0.1875, 0.5938, 0.1875, 0.6094, 0.1719, 0.6094, 0.3438, 0.5469, 0.3594, 0.5469, 0.3594, 0.5625, 0.3438, 0.5625, 0.3438, 0.5312, 0.3594, 0.5312, 0.3594, 0.5469, 0.3438, 0.5469, 0.3594, 0.5312, 0.375, 0.5312, 0.375, 0.5469, 0.3594, 0.5469, 0.2812, 0.5469, 0.2969, 0.5469, 0.2969, 0.5625, 0.2812, 0.5625, 0.2812, 0.5312, 0.2969, 0.5312, 0.2969, 0.5469, 0.2812, 0.5469, 0.2969, 0.5312, 0.3125, 0.5312, 0.3125, 0.5469, 0.2969, 0.5469, 0.2812, 0.6094, 0.2969, 0.6094, 0.2969, 0.625, 0.2812, 0.625, 0.2812, 0.5938, 0.2969, 0.5938, 0.2969, 0.6094, 0.2812, 0.6094, 0.2969, 0.5938, 0.3125, 0.5938, 0.3125, 0.6094, 0.2969, 0.6094, 0.3438, 0.6094, 0.3594, 0.6094, 0.3594, 0.625, 0.3438, 0.625, 0.3438, 0.5938, 0.3594, 0.5938, 0.3594, 0.6094, 0.3438, 0.6094, 0.3594, 0.5938, 0.375, 0.5938, 0.375, 0.6094, 0.3594, 0.6094, 0.2188, 0.6094, 0.2344, 0.6094, 0.2344, 0.625, 0.2188, 0.625, 0.2188, 0.5938, 0.2344, 0.5938, 0.2344, 0.6094, 0.2188, 0.6094, 0.2344, 0.5938, 0.25, 0.5938, 0.25, 0.6094, 0.2344, 0.6094, 0.2188, 0.7344, 0.2344, 0.7344, 0.2344, 0.75, 0.2188, 0.75, 0.2188, 0.7188, 0.2344, 0.7188, 0.2344, 0.7344, 0.2188, 0.7344, 0.2344, 0.7188, 0.25, 0.7188, 0.25, 0.7344, 0.2344, 0.7344, 0.375, 0.2656, 0.375, 0.2812, 0.375, 0.2812, 0.375, 0.2656, 0.1406, 0.7188, 0.1562, 0.7188, 0.1562, 0.7188, 0.1406, 0.7188, 0.375, 0.9688, 0.375, 0.9844, 0.375, 0.9844, 0.375, 0.9688, 0.3438, 0.5312, 0.3438, 0.5156, 0.3438, 0.5156, 0.3438, 0.5312, 0.1406, 0.7188, 0.1562, 0.7188, 0.1562, 0.7188, 0.1406, 0.7188, 0.625, 1.0, 0.625, 0.75, 0.625, 0.75, 0.625, 1.0, 0.1562, 0.5156, 0.1562, 0.5312, 0.1562, 0.5312, 0.1562, 0.5156, 0.1562, 0.7188, 0.1562, 0.7344, 0.1562, 0.7344, 0.1562, 0.7188, 0.375, 0.25, 0.375, 0.2656, 0.375, 0.2656, 0.375, 0.25, 0.1562, 0.5312, 0.1406, 0.5312, 0.1406, 0.5312, 0.1562, 0.5312, 0.375, 0.5312, 0.3594, 0.5312, 0.3594, 0.5312, 0.375, 0.5312, 0.375, 0.0, 0.375, 0.01562, 0.375, 0.01562, 0.375, 0.0, 0.125, 0.7188, 0.1406, 0.7188, 0.1406, 0.7188, 0.125, 0.7188, 0.375, 0.9844, 0.375, 1.0, 0.375, 1.0, 0.375, 0.9844, 0.1562, 0.7344, 0.1562, 0.75, 0.1562, 0.75, 0.1562, 0.7344, 0.1562, 0.5156, 0.1562, 0.5312, 0.1562, 0.5312, 0.1562, 0.5156, 0.375, 0.4844, 0.375, 0.5, 0.375, 0.5, 0.375, 0.4844, 0.1562, 0.5312, 0.1406, 0.5312, 0.1406, 0.5312, 0.1562, 0.5312, 0.375, 0.9688, 0.375, 0.9844, 0.375, 0.9844, 0.375, 0.9688, 0.375, 0.5156, 0.375, 0.5312, 0.375, 0.5312, 0.375, 0.5156, 0.3594, 0.5312, 0.3438, 0.5312, 0.3438, 0.5312, 0.3594, 0.5312, 0.375, 0.7188, 0.375, 0.7344, 0.375, 0.7344, 0.375, 0.7188, 0.375, 0.5156, 0.375, 0.5156, 0.375, 0.5156, 0.375, 0.5156, 0.375, 0.4688, 0.375, 0.4844, 0.375, 0.4844, 0.375, 0.4688, 0.3594, 0.5312, 0.3438, 0.5312, 0.3438, 0.5312, 0.3594, 0.5312, 0.375, 0.5156, 0.375, 0.5312, 0.375, 0.5312, 0.375, 0.5156, 0.375, 0.5, 0.375, 0.5156, 0.375, 0.5156, 0.375, 0.5, 0.1406, 0.5312, 0.125, 0.5312, 0.125, 0.5312, 0.1406, 0.5312, 0.375, 0.9844, 0.375, 1.0, 0.375, 1.0, 0.375, 0.9844, 0.3438, 0.7344, 0.3438, 0.7188, 0.3438, 0.7188, 0.3438, 0.7344, 0.375, 0.2188, 0.375, 0.2344, 0.375, 0.2344, 0.375, 0.2188, 0.3438, 0.5312, 0.3438, 0.5156, 0.3438, 0.5156, 0.3438, 0.5312, 0.625, 0.5, 0.625, 0.25, 0.625, 0.25, 0.625, 0.5, 0.375, 0.7344, 0.375, 0.75, 0.375, 0.75, 0.375, 0.7344, 0.1562, 0.5156, 0.1562, 0.5312, 0.1562, 0.5312, 0.1562, 0.5156, 0.1562, 0.7188, 0.1562, 0.7344, 0.1562, 0.7344, 0.1562, 0.7188, 0.1406, 0.7188, 0.1562, 0.7188, 0.1562, 0.7188, 0.1406, 0.7188, 0.625, 0.25, 0.625, 0.0, 0.625, 0.0, 0.625, 0.25, 0.1562, 0.7188, 0.1562, 0.7344, 0.1562, 0.7344, 0.1562, 0.7188, 0.625, 0.5, 0.875, 0.5, 0.875, 0.75, 0.625, 0.75, 0.625, 0.25, 0.625, 0.5, 0.625, 0.5, 0.625, 0.25, 0.3438, 0.5156, 0.3438, 0.5156, 0.3438, 0.5156, 0.3438, 0.5156, 0.375, 0.75, 0.375, 0.7656, 0.375, 0.7656, 0.375, 0.75, 0.375, 0.4844, 0.375, 0.5, 0.375, 0.5, 0.375, 0.4844, 0.625, 0.0, 0.625, 0.25, 0.625, 0.25, 0.625, 0.0, 0.375, 0.0, 0.375, 0.01562, 0.375, 0.01562, 0.375, 0.0, 0.1562, 0.5312, 0.1406, 0.5312, 0.1406, 0.5312, 0.1562, 0.5312, 0.125, 0.7188, 0.1406, 0.7188, 0.1406, 0.7188, 0.125, 0.7188, 0.625, 0.75, 0.625, 0.5, 0.625, 0.5, 0.625, 0.75, 0.375, 0.2344, 0.375, 0.25, 0.375, 0.25, 0.375, 0.2344, 0.375, 0.9844, 0.375, 1.0, 0.375, 1.0, 0.375, 0.9844, 0.375, 0.7656, 0.375, 0.7812, 0.375, 0.7812, 0.375, 0.7656, 0.1562, 0.5, 0.1562, 0.5156, 0.1562, 0.5156, 0.1562, 0.5, 0.1562, 0.7344, 0.1562, 0.75, 0.1562, 0.75, 0.1562, 0.7344, 0.625, 1.0, 0.625, 0.75, 0.625, 0.75, 0.625, 1.0, 0.375, 0.2656, 0.375, 0.2812, 0.375, 0.2812, 0.375, 0.2656, 0.625, 0.75, 0.625, 0.5, 0.625, 0.5, 0.625, 0.75, 0.625, 0.5, 0.625, 0.75, 0.625, 0.75, 0.625, 0.5, 0.3594, 0.5312, 0.3438, 0.5312, 0.3438, 0.5312, 0.3594, 0.5312, 0.625, 0.75, 0.625, 1.0, 0.625, 1.0, 0.625, 0.75, 0.375, 0.9688, 0.375, 0.9844, 0.375, 0.9844, 0.375, 0.9688, 0.375, 0.5156, 0.375, 0.5312, 0.375, 0.5312, 0.375, 0.5156, 0.625, 0.25, 0.625, 0.0, 0.625, 0.0, 0.625, 0.25, 0.3438, 0.7188, 0.3594, 0.7188, 0.3594, 0.7188, 0.3438, 0.7188, 0.375, 0.5156, 0.375, 0.5156, 0.375, 0.5156, 0.375, 0.5156, 0.625, 0.5, 0.625, 0.25, 0.625, 0.25, 0.625, 0.5, 0.375, 0.5312, 0.3594, 0.5312, 0.3594, 0.5312, 0.375, 0.5312, 0.375, 0.01562, 0.375, 0.03125, 0.375, 0.03125, 0.375, 0.01562, 0.375, 0.25, 0.375, 0.2656, 0.375, 0.2656, 0.375, 0.25, 0.3438, 0.5156, 0.3438, 0.5, 0.3438, 0.5, 0.3438, 0.5156, 0.375, 0.01562, 0.375, 0.03125, 0.375, 0.03125, 0.375, 0.01562, 0.3438, 0.75, 0.3438, 0.7344, 0.3438, 0.7344, 0.3438, 0.75, 0.3438, 0.5156, 0.3438, 0.5156, 0.3438, 0.5156, 0.3438, 0.5156, 0.375, 0.5312, 0.3594, 0.5312, 0.3594, 0.5312, 0.375, 0.5312, 0.3594, 0.7188, 0.375, 0.7188, 0.375, 0.7188, 0.3594, 0.7188, 0.1562, 0.5, 0.1562, 0.5156, 0.1562, 0.5156, 0.1562, 0.5, 0.625, 1.0, 0.625, 0.75, 0.625, 0.75, 0.625, 1.0, 0.375, 0.2656, 0.375, 0.2812, 0.375, 0.2812, 0.375, 0.2656, 0.3438, 0.7188, 0.3594, 0.7188, 0.3594, 0.7188, 0.3438, 0.7188, 0.375, 0.25, 0.375, 0.2656, 0.375, 0.2656, 0.375, 0.25, 0.3438, 0.5156, 0.3438, 0.5, 0.3438, 0.5, 0.3438, 0.5156, 0.3438, 0.75, 0.3438, 0.7344, 0.3438, 0.7344, 0.3438, 0.75, 0.3594, 0.7188, 0.375, 0.7188, 0.375, 0.7188, 0.3594, 0.7188, 0.375, 0.7188, 0.375, 0.7344, 0.375, 0.7344, 0.375, 0.7188, 0.1406, 0.5312, 0.125, 0.5312, 0.125, 0.5312, 0.1406, 0.5312, 0.375, 0.25, 0.375, 0.2656, 0.375, 0.2656, 0.375, 0.25, 0.1562, 0.5156, 0.1562, 0.5312, 0.1562, 0.5312, 0.1562, 0.5156, 0.375, 0.7344, 0.375, 0.75, 0.375, 0.75, 0.375, 0.7344, 0.375, 0.4844, 0.375, 0.5, 0.375, 0.5, 0.375, 0.4844, 0.375, 0.7188, 0.375, 0.7344, 0.375, 0.7344, 0.375, 0.7188, 0.375, 0.2344, 0.375, 0.25, 0.375, 0.25, 0.375, 0.2344, 0.375, 0.7656, 0.375, 0.7812, 0.375, 0.7812, 0.375, 0.7656, 0.375, 0.2344, 0.375, 0.25, 0.375, 0.25, 0.375, 0.2344, 0.625, 0.75, 0.625, 0.5, 0.625, 0.5, 0.625, 0.75, 0.1562, 0.5312, 0.1406, 0.5312, 0.1406, 0.5312, 0.1562, 0.5312, 0.375, 0.4844, 0.375, 0.5, 0.375, 0.5, 0.375, 0.4844, 0.375, 0.75, 0.375, 0.7656, 0.375, 0.7656, 0.375, 0.75, 0.625, 0.25, 0.625, 0.0, 0.625, 0.0, 0.625, 0.25, 0.1562, 0.5156, 0.1562, 0.5312, 0.1562, 0.5312, 0.1562, 0.5156, 0.375, 0.7344, 0.375, 0.75, 0.375, 0.75, 0.375, 0.7344, 0.625, 0.5, 0.625, 0.25, 0.625, 0.25, 0.625, 0.5, 0.375, 0.2188, 0.375, 0.2344, 0.375, 0.2344, 0.375, 0.2188, 0.3438, 0.7344, 0.3438, 0.7188, 0.3438, 0.7188, 0.3438, 0.7344, 0.1406, 0.5312, 0.125, 0.5312, 0.125, 0.5312, 0.1406, 0.5312, 0.375, 0.5, 0.375, 0.5156, 0.375, 0.5156, 0.375, 0.5, 0.375, 0.4688, 0.375, 0.4844, 0.375, 0.4844, 0.375, 0.4688, 0.3594, 0.7188, 0.375, 0.7188, 0.375, 0.7188, 0.3594, 0.7188, 0.3438, 0.7344, 0.3438, 0.7188, 0.3438, 0.7188, 0.3438, 0.7344, 0.375, 0.2344, 0.375, 0.25, 0.375, 0.25, 0.375, 0.2344, 0.3438, 0.5156, 0.3438, 0.5, 0.3438, 0.5, 0.3438, 0.5156, 0.3594, 0.5312, 0.3438, 0.5312, 0.3438, 0.5312, 0.3594, 0.5312, 0.375, 0.4688, 0.375, 0.4844, 0.375, 0.4844, 0.375, 0.4688, 0.3438, 0.5312, 0.3438, 0.5156, 0.3438, 0.5156, 0.3438, 0.5312, 0.1406, 0.5312, 0.125, 0.5312, 0.125, 0.5312, 0.1406, 0.5312, 0.375, 0.2188, 0.375, 0.2344, 0.375, 0.2344, 0.375, 0.2188, 0.1562, 0.5, 0.1562, 0.5156, 0.1562, 0.5156, 0.1562, 0.5, 0.3594, 0.5312, 0.3438, 0.5312, 0.3438, 0.5312, 0.3594, 0.5312, 0.375, 0.01562, 0.375, 0.03125, 0.375, 0.03125, 0.375, 0.01562, 0.375, 0.75, 0.375, 0.7656, 0.375, 0.7656, 0.375, 0.75, 0.3438, 0.7188, 0.3594, 0.7188, 0.3594, 0.7188, 0.3438, 0.7188, 0.375, 0.5156, 0.375, 0.5312, 0.375, 0.5312, 0.375, 0.5156, 0.3438, 0.75, 0.3438, 0.7344, 0.3438, 0.7344, 0.3438, 0.75, 0.1562, 0.5, 0.1562, 0.5156, 0.1562, 0.5156, 0.1562, 0.5, 0.375, 0.75, 0.375, 0.7656, 0.375, 0.7656, 0.375, 0.75, 0.1562, 0.5312, 0.1406, 0.5312, 0.1406, 0.5312, 0.1562, 0.5312, 0.3438, 0.75, 0.3438, 0.7344, 0.3438, 0.7344, 0.3438, 0.75, 0.3438, 0.5156, 0.3438, 0.5, 0.3438, 0.5, 0.3438, 0.5156, 0.3438, 0.7188, 0.3594, 0.7188, 0.3594, 0.7188, 0.3438, 0.7188, 0.375, 0.5, 0.375, 0.5156, 0.375, 0.5156, 0.375, 0.5, 0.3438, 0.7344, 0.3438, 0.7188, 0.3438, 0.7188, 0.3438, 0.7344, 0.375, 0.2656, 0.375, 0.2812, 0.375, 0.2812, 0.375, 0.2656, 0.375, 0.2188, 0.375, 0.2344, 0.375, 0.2344, 0.375, 0.2188, 0.3594, 0.7188, 0.375, 0.7188, 0.375, 0.7188, 0.3594, 0.7188, 0.375, 0.7656, 0.375, 0.7812, 0.375, 0.7812, 0.375, 0.7656, 0.375, 0.4688, 0.375, 0.4844, 0.375, 0.4844, 0.375, 0.4688, 0.1562, 0.5, 0.1562, 0.5156, 0.1562, 0.5156, 0.1562, 0.5, 0.375, 0.2344, 0.375, 0.25, 0.375, 0.25, 0.375, 0.2344, 0.375, 0.2656, 0.375, 0.2812, 0.375, 0.2812, 0.375, 0.2656, 0.375, 0.2188, 0.375, 0.2344, 0.375, 0.2344, 0.375, 0.2188, 0.375, 0.25, 0.375, 0.2656, 0.375, 0.2656, 0.375, 0.25, 0.375, 0.5, 0.375, 0.5156, 0.375, 0.5156, 0.375, 0.5, 0.1406, 0.5312, 0.125, 0.5312, 0.125, 0.5312, 0.1406, 0.5312, 0.375, 0.5156, 0.375, 0.5312, 0.375, 0.5312, 0.375, 0.5156, 0.3594, 0.5, 0.375, 0.5, 0.375, 0.5156, 0.3594, 0.5156, 0.3438, 0.5, 0.3594, 0.5, 0.3594, 0.5156, 0.3438, 0.5156, 0.3438, 0.5156, 0.3594, 0.5156, 0.3594, 0.5312, 0.3438, 0.5312, 0.3594, 0.5156, 0.375, 0.5156, 0.375, 0.5312, 0.3594, 0.5312, 0.1406, 0.5156, 0.1562, 0.5156, 0.1562, 0.5312, 0.1406, 0.5312, 0.125, 0.5156, 0.1406, 0.5156, 0.1406, 0.5312, 0.125, 0.5312, 0.125, 0.5, 0.1406, 0.5, 0.1406, 0.5156, 0.125, 0.5156, 0.1406, 0.5, 0.1562, 0.5, 0.1562, 0.5156, 0.1406, 0.5156, 0.3594, 0.7344, 0.375, 0.7344, 0.375, 0.75, 0.3594, 0.75, 0.1406, 0.7344, 0.1562, 0.7344, 0.1562, 0.75, 0.1406, 0.75, 0.125, 0.7344, 0.1406, 0.7344, 0.1406, 0.75, 0.125, 0.75, 0.125, 0.7188, 0.1406, 0.7188, 0.1406, 0.7344, 0.125, 0.7344, 0.1406, 0.7188, 0.1562, 0.7188, 0.1562, 0.7344, 0.1406, 0.7344, 0.3438, 0.7344, 0.3594, 0.7344, 0.3594, 0.75, 0.3438, 0.75, 0.3438, 0.7188, 0.3594, 0.7188, 0.3594, 0.7344, 0.3438, 0.7344, 0.3594, 0.7188, 0.375, 0.7188, 0.375, 0.7344, 0.3594, 0.7344, 0.1562, 0.5, 0.1562, 0.5156, 0.1562, 0.5156, 0.1562, 0.5, 0.1562, 0.7344, 0.1562, 0.75, 0.1562, 0.75, 0.1562, 0.7344, 0.375, 0.5, 0.375, 0.5156, 0.375, 0.5156, 0.375, 0.5, 0.375, 0.9844, 0.375, 1.0, 0.375, 1.0, 0.375, 0.9844, 0.1562, 0.5312, 0.1406, 0.5312, 0.1406, 0.5312, 0.1562, 0.5312, 0.125, 0.7188, 0.1406, 0.7188, 0.1406, 0.7188, 0.125, 0.7188, 0.375, 0.7344, 0.375, 0.75, 0.375, 0.75, 0.375, 0.7344, 0.375, 0.25, 0.375, 0.2656, 0.375, 0.2656, 0.375, 0.25, 0.375, 0.5312, 0.3594, 0.5312, 0.3594, 0.5312, 0.375, 0.5312, 0.1562, 0.7188, 0.1562, 0.7344, 0.1562, 0.7344, 0.1562, 0.7188, 0.375, 0.2188, 0.375, 0.2344, 0.375, 0.2344, 0.375, 0.2188, 0.3438, 0.5156, 0.3438, 0.5, 0.3438, 0.5, 0.3438, 0.5156, 0.1406, 0.7188, 0.1562, 0.7188, 0.1562, 0.7188, 0.1406, 0.7188, 0.1562, 0.5156, 0.1562, 0.5312, 0.1562, 0.5312, 0.1562, 0.5156, 0.375, 0.0, 0.375, 0.01562, 0.375, 0.01562, 0.375, 0.0, 0.375, 0.4844, 0.375, 0.5, 0.375, 0.5, 0.375, 0.4844])
me_cube.materials.append(mat_material)
me_cube.use_remesh_preserve_volume = False
me_cube.use_remesh_preserve_attributes = False
me_cube.use_mirror_vertex_groups = False
me_cube.update()
me_cube_001 = bpy.data.meshes.new('Cube.001')
me_cube_001.from_pydata([(-1.0, -1.0, -1.0), (-1.0, -1.0, 1.0), (-1.0, 1.0, -1.0), (-1.0, 1.0, 1.0), (1.0, -1.0, -1.0), (1.0, -1.0, 1.0), (1.0, 1.0, -1.0), (1.0, 1.0, 1.0), (-1.0, 0.0, -1.0), (0.0, 1.0, -1.0), (1.0, 0.0, -1.0), (0.0, -1.0, -1.0), (0.0, 0.0, -1.0), (-1.0, -0.5, -1.0), (-0.5, 1.0, -1.0), (1.0, 0.5, -1.0), (0.5, -1.0, -1.0), (-1.0, 0.5, -1.0), (0.5, 1.0, -1.0), (1.0, -0.5, -1.0), (-0.5, -1.0, -1.0), (0.0, -0.5, -1.0), (0.0, 0.5, -1.0), (-0.5, 0.0, -1.0), (0.5, 0.0, -1.0), (0.5, 0.5, -1.0), (-0.5, 0.5, -1.0), (-0.5, -0.5, -1.0), (0.5, -0.5, -1.0), (-0.7902, -0.7098, -9.14), (-0.7902, -0.7902, -9.14), (-0.7098, 0.7902, -9.14), (-0.7902, 0.7902, -9.14), (0.7902, 0.7098, -9.14), (0.7902, 0.7902, -9.14), (0.7098, -0.7902, -9.14), (0.7902, -0.7902, -9.14), (-0.7902, 0.7098, -9.14), (0.7098, 0.7902, -9.14), (0.7902, -0.7098, -9.14), (-0.7098, -0.7902, -9.14), (0.7098, 0.7098, -9.14), (-0.7098, 0.7098, -9.14), (-0.7098, -0.7098, -9.14), (0.7098, -0.7098, -9.14), (-1.0, 1.446, 11.47), (1.0, 1.446, 11.47), (-1.0, 1.0, 1.0), (1.0, 1.0, 1.0), (-1.0, 1.446, 11.47), (1.0, 1.446, 11.47), (-1.0, 1.246, 0.9242), (1.0, 1.246, 0.9242), (-1.0, 1.692, 11.4), (1.0, 1.692, 11.4), (-1.0, 0.0, 1.0), (0.0, 1.0, 1.0), (1.0, 0.0, 1.0), (0.0, -1.0, 1.0), (0.0, 0.0, 1.0), (-1.0, 0.5, 1.0), (0.5, 1.0, 1.0), (1.0, -0.5, 1.0), (-0.5, -1.0, 1.0), (-1.0, -0.5, 1.0), (-0.5, 1.0, 1.0), (1.0, 0.5, 1.0), (0.5, -1.0, 1.0), (0.0, -0.5, 1.0), (0.0, 0.5, 1.0), (0.5, 0.0, 1.0), (-0.5, 0.0, 1.0), (-0.5, 0.5, 1.0), (0.5, 0.5, 1.0), (0.5, -0.5, 1.0), (-0.5, -0.5, 1.0), (1.0, 1.0, 1.0), (1.0, 0.5, 1.0), (1.0, -1.0, 5.226), (1.0, -0.5, 5.226), (1.0, 1.0, 5.226), (1.0, 0.5, 5.226), (0.9852, -0.9766, 6.051), (0.9852, -0.4766, 6.051), (0.9852, 1.023, 6.051), (0.9852, 0.5234, 6.051), (1.0, 0.4999, 5.226), (0.9852, 0.5233, 6.051), (1.0, -0.5, 1.0), (1.0, -1.0, 1.0), (1.0, 1.0, 1.0), (1.0, 0.5, 1.0), (1.0, -0.5, 5.226), (1.0, -1.0, 5.226), (1.0, 1.0, 5.226), (1.0, 0.5, 5.226), (0.9852, -0.4766, 6.051), (0.9852, -0.9766, 6.051), (0.9852, 1.023, 6.051), (0.9852, 0.5234, 6.051), (0.9852, 0.5233, 6.051), (1.0, 0.4999, 5.226), (1.0, -0.5, 1.0), (1.0, -1.0, 1.0), (1.0, 1.0, 1.0), (1.0, 0.5, 1.0), (1.0, -0.5, 5.226), (1.0, -1.0, 5.226), (1.0, 1.0, 5.226), (1.0, 0.5, 5.226), (0.9852, -0.4766, 6.051), (0.9852, -0.9766, 6.051), (0.9852, 1.023, 6.051), (0.9852, 0.5234, 6.051), (0.9852, 0.5233, 6.051), (1.0, 0.4999, 5.226), (1.053, -0.5, 1.005), (1.053, -1.0, 1.005), (1.053, 1.0, 1.003), (1.053, 0.5, 1.003), (1.053, -0.5, 5.231), (1.053, -1.0, 5.231), (1.053, 1.0, 5.23), (1.053, 0.5, 5.23), (1.039, -0.4766, 6.056), (1.039, -0.9766, 6.056), (1.039, 1.023, 6.055), (1.039, 0.5234, 6.055), (1.039, 0.5233, 6.056), (1.053, 0.4999, 5.231), (-1.0, -1.0, 1.0), (-1.0, 1.0, 1.0), (-1.0, 0.5, 1.0), (-1.0, -0.5, 1.0), (-1.0, -1.0, 5.226), (-1.0, 1.0, 5.226), (-1.0, 0.5, 5.226), (-1.0, -0.5, 5.226), (0.9852, -0.4766, 6.051), (0.9852, -0.9766, 6.051), (-1.0, -1.0, 5.226), (-1.0, 1.0, 5.226), (-1.0, 0.5, 5.226), (-1.0, -0.5, 5.226), (-1.0, -1.0, 6.051), (-1.0, 1.0, 6.051), (-1.0, 0.5, 6.051), (-1.0, -0.5, 6.051), (-1.0, 0.5009, 5.226), (-1.0, 0.5009, 6.051), (-1.0, -1.0, 1.0), (-1.0, 1.0, 1.0), (-1.0, 0.5, 1.0), (-1.0, -0.5, 1.0), (-1.0, -1.0, 5.226), (-1.0, 1.0, 5.226), (-1.0, 0.5, 5.226), (-1.0, -0.5, 5.226), (-1.0, -1.0, 5.226), (-1.0, 1.0, 5.226), (-1.0, 0.5, 5.226), (-1.0, -0.5, 5.226), (-1.0, -1.0, 6.051), (-1.0, 1.0, 6.051), (-1.0, 0.5, 6.051), (-1.0, -0.5, 6.051), (-1.0, 0.5009, 5.226), (-1.0, 0.5009, 6.051), (-1.075, 0.5, 1.0), (-1.075, 1.0, 1.0), (-1.075, -1.0, 1.0), (-1.075, -0.5, 1.0), (-1.075, 0.5, 5.226), (-1.075, 1.0, 5.226), (-1.075, -1.0, 5.226), (-1.075, -0.5, 5.226), (-1.075, 0.5, 5.226), (-1.075, 1.0, 5.226), (-1.075, -1.0, 5.226), (-1.075, -0.5, 5.226), (-1.075, 0.5, 6.051), (-1.075, 1.0, 6.051), (-1.075, -1.0, 6.051), (-1.075, -0.5, 6.051), (-1.075, 0.5009, 6.051), (-1.075, 0.5009, 5.226)], [], [(0, 1, 64, 55, 60, 3, 2, 17, 8, 13), (2, 3, 65, 56, 61, 7, 6, 18, 9, 14), (6, 7, 66, 57, 62, 5, 4, 19, 10, 15), (4, 5, 67, 58, 63, 1, 0, 20, 11, 16), (14, 26, 42, 31), (75, 64, 1, 63), (27, 21, 11, 20), (26, 22, 12, 23), (25, 15, 10, 24), (22, 25, 24, 12), (9, 18, 25, 22), (0, 13, 29, 30), (17, 26, 23, 8), (6, 15, 33, 34), (14, 9, 22, 26), (16, 28, 44, 35), (8, 23, 27, 13), (23, 12, 21, 27), (21, 28, 16, 11), (12, 24, 28, 21), (24, 10, 19, 28), (44, 39, 36, 35), (38, 34, 33, 41), (32, 31, 42, 37), (29, 43, 40, 30), (26, 17, 37, 42), (17, 2, 32, 37), (28, 19, 39, 44), (4, 16, 35, 36), (18, 6, 34, 38), (27, 20, 40, 43), (25, 18, 38, 41), (19, 4, 36, 39), (2, 14, 31, 32), (20, 0, 30, 40), (13, 27, 43, 29), (15, 25, 41, 33), (45, 3, 47, 49), (49, 47, 51, 53), (3, 65, 56, 61, 7, 48, 47), (7, 46, 50, 48), (46, 45, 49, 50), (51, 52, 54, 53), (47, 48, 52, 51), (48, 50, 54, 52), (50, 49, 53, 54), (47, 49, 50, 48), (74, 68, 58, 67), (73, 69, 59, 70), (72, 60, 55, 71), (69, 72, 71, 59), (56, 65, 72, 69), (65, 3, 60, 72), (66, 73, 70, 57), (7, 61, 73, 66), (61, 56, 69, 73), (62, 74, 67, 5), (57, 70, 74, 62), (70, 59, 68, 74), (68, 75, 63, 58), (59, 71, 75, 68), (71, 55, 64, 75), (7, 66, 77, 76), (80, 76, 90, 94), (81, 85, 99, 95), (84, 80, 94, 98), (85, 84, 98, 99), (83, 87, 100, 96), (90, 91, 95, 94), (88, 89, 93, 92), (94, 95, 99, 98), (92, 93, 97, 96), (92, 96, 100, 101), (77, 81, 95, 91), (62, 5, 89, 88), (78, 82, 97, 93), (79, 62, 88, 92), (76, 77, 91, 90), (87, 86, 101, 100), (5, 78, 93, 89), (86, 79, 92, 101), (82, 83, 96, 97), (104, 108, 109, 105), (102, 106, 107, 103), (108, 112, 113, 109), (106, 110, 111, 107), (106, 115, 114, 110), (118, 119, 123, 122), (116, 117, 121, 120), (122, 123, 127, 126), (120, 121, 125, 124), (120, 124, 128, 129), (112, 108, 122, 126), (109, 113, 127, 123), (108, 104, 118, 122), (105, 109, 123, 119), (107, 111, 125, 121), (106, 102, 116, 120), (114, 115, 129, 128), (103, 107, 121, 117), (102, 103, 117, 116), (115, 106, 120, 129), (111, 110, 124, 125), (104, 105, 119, 118), (110, 114, 128, 124), (113, 112, 126, 127), (1, 64, 133, 130), (60, 3, 131, 132), (130, 133, 137, 134), (132, 131, 135, 136), (134, 137, 143, 140), (136, 135, 141, 142), (110, 111, 139, 138), (140, 143, 147, 144), (142, 141, 145, 146), (147, 143, 148, 149), (150, 154, 157, 153), (152, 156, 155, 151), (158, 162, 165, 161), (160, 164, 163, 159), (165, 167, 166, 161), (170, 171, 175, 174), (168, 169, 173, 172), (178, 179, 183, 182), (176, 177, 181, 180), (183, 179, 185, 184), (152, 151, 169, 168), (159, 163, 181, 177), (160, 159, 177, 176), (150, 153, 171, 170), (166, 167, 184, 185), (158, 161, 179, 178), (155, 156, 172, 173), (167, 165, 183, 184), (163, 164, 180, 181), (157, 154, 174, 175), (161, 166, 185, 179), (165, 162, 182, 183), (154, 150, 170, 174), (162, 158, 178, 182), (153, 157, 175, 171), (156, 152, 168, 172), (164, 160, 176, 180), (151, 155, 173, 169)])
_uv = me_cube_001.uv_layers.new(name='UVMap')
_uv.uv.foreach_set('vector', [0.375, 0.0, 0.625, 0.0, 0.625, 0.0625, 0.625, 0.125, 0.625, 0.1875, 0.625, 0.25, 0.375, 0.25, 0.375, 0.1875, 0.375, 0.125, 0.375, 0.0625, 0.375, 0.25, 0.625, 0.25, 0.625, 0.3125, 0.625, 0.375, 0.625, 0.4375, 0.625, 0.5, 0.375, 0.5, 0.375, 0.4375, 0.375, 0.375, 0.375, 0.3125, 0.375, 0.5, 0.625, 0.5, 0.625, 0.5625, 0.625, 0.625, 0.625, 0.6875, 0.625, 0.75, 0.375, 0.75, 0.375, 0.6875, 0.375, 0.625, 0.375, 0.5625, 0.375, 0.75, 0.625, 0.75, 0.625, 0.8125, 0.625, 0.875, 0.625, 0.9375, 0.625, 1.0, 0.375, 1.0, 0.375, 0.9375, 0.375, 0.875, 0.375, 0.8125, 0.1875, 0.5, 0.1875, 0.5625, 0.1875, 0.5625, 0.1875, 0.5, 0.8125, 0.6875, 0.875, 0.6875, 0.875, 0.75, 0.8125, 0.75, 0.1875, 0.6875, 0.25, 0.6875, 0.25, 0.75, 0.1875, 0.75, 0.1875, 0.5625, 0.25, 0.5625, 0.25, 0.625, 0.1875, 0.625, 0.3125, 0.5625, 0.375, 0.5625, 0.375, 0.625, 0.3125, 0.625, 0.25, 0.5625, 0.3125, 0.5625, 0.3125, 0.625, 0.25, 0.625, 0.25, 0.5, 0.3125, 0.5, 0.3125, 0.5625, 0.25, 0.5625, 0.375, 0.0, 0.375, 0.0625, 0.375, 0.0625, 0.375, 0.0, 0.125, 0.5625, 0.1875, 0.5625, 0.1875, 0.625, 0.125, 0.625, 0.375, 0.5, 0.375, 0.5625, 0.375, 0.5625, 0.375, 0.5, 0.1875, 0.5, 0.25, 0.5, 0.25, 0.5625, 0.1875, 0.5625, 0.3125, 0.75, 0.3125, 0.6875, 0.3125, 0.6875, 0.3125, 0.75, 0.125, 0.625, 0.1875, 0.625, 0.1875, 0.6875, 0.125, 0.6875, 0.1875, 0.625, 0.25, 0.625, 0.25, 0.6875, 0.1875, 0.6875, 0.25, 0.6875, 0.3125, 0.6875, 0.3125, 0.75, 0.25, 0.75, 0.25, 0.625, 0.3125, 0.625, 0.3125, 0.6875, 0.25, 0.6875, 0.3125, 0.625, 0.375, 0.625, 0.375, 0.6875, 0.3125, 0.6875, 0.3125, 0.6875, 0.375, 0.6875, 0.375, 0.75, 0.3125, 0.75, 0.3125, 0.5, 0.375, 0.5, 0.375, 0.5625, 0.3125, 0.5625, 0.125, 0.5, 0.1875, 0.5, 0.1875, 0.5625, 0.125, 0.5625, 0.125, 0.6875, 0.1875, 0.6875, 0.1875, 0.75, 0.125, 0.75, 0.1875, 0.5625, 0.125, 0.5625, 0.125, 0.5625, 0.1875, 0.5625, 0.375, 0.1875, 0.375, 0.25, 0.375, 0.25, 0.375, 0.1875, 0.3125, 0.6875, 0.375, 0.6875, 0.375, 0.6875, 0.3125, 0.6875, 0.375, 0.75, 0.375, 0.8125, 0.375, 0.8125, 0.375, 0.75, 0.375, 0.4375, 0.375, 0.5, 0.375, 0.5, 0.375, 0.4375, 0.1875, 0.6875, 0.1875, 0.75, 0.1875, 0.75, 0.1875, 0.6875, 0.3125, 0.5625, 0.3125, 0.5, 0.3125, 0.5, 0.3125, 0.5625, 0.375, 0.6875, 0.375, 0.75, 0.375, 0.75, 0.375, 0.6875, 0.375, 0.25, 0.375, 0.3125, 0.375, 0.3125, 0.375, 0.25, 0.375, 0.9375, 0.375, 1.0, 0.375, 1.0, 0.375, 0.9375, 0.125, 0.6875, 0.1875, 0.6875, 0.1875, 0.6875, 0.125, 0.6875, 0.375, 0.5625, 0.3125, 0.5625, 0.3125, 0.5625, 0.375, 0.5625, 0.0, 0.0, 0.0, 0.0, 0.0, 0.0, 0.0, 0.0, 0.0, 0.0, 0.0, 0.0, 0.0, 0.0, 0.0, 0.0, 0.875, 0.5, 0.8125, 0.5, 0.75, 0.5, 0.6875, 0.5, 0.625, 0.5, 0.625, 0.5, 0.875, 0.5, 0.0, 0.0, 0.0, 0.0, 0.0, 0.0, 0.0, 0.0, 0.0, 0.0, 0.0, 0.0, 0.0, 0.0, 0.0, 0.0, 0.625, 0.25, 0.625, 0.5, 0.625, 0.5, 0.625, 0.25, 0.875, 0.5, 0.625, 0.5, 0.625, 0.5, 0.875, 0.5, 0.0, 0.0, 0.0, 0.0, 0.0, 0.0, 0.0, 0.0, 0.0, 0.0, 0.0, 0.0, 0.0, 0.0, 0.0, 0.0, 0.0, 0.0, 0.0, 0.0, 0.0, 0.0, 0.0, 0.0, 0.6875, 0.6875, 0.75, 0.6875, 0.75, 0.75, 0.6875, 0.75, 0.6875, 0.5625, 0.75, 0.5625, 0.75, 0.625, 0.6875, 0.625, 0.8125, 0.5625, 0.875, 0.5625, 0.875, 0.625, 0.8125, 0.625, 0.75, 0.5625, 0.8125, 0.5625, 0.8125, 0.625, 0.75, 0.625, 0.75, 0.5, 0.8125, 0.5, 0.8125, 0.5625, 0.75, 0.5625, 0.8125, 0.5, 0.875, 0.5, 0.875, 0.5625, 0.8125, 0.5625, 0.625, 0.5625, 0.6875, 0.5625, 0.6875, 0.625, 0.625, 0.625, 0.625, 0.5, 0.6875, 0.5, 0.6875, 0.5625, 0.625, 0.5625, 0.6875, 0.5, 0.75, 0.5, 0.75, 0.5625, 0.6875, 0.5625, 0.625, 0.6875, 0.6875, 0.6875, 0.6875, 0.75, 0.625, 0.75, 0.625, 0.625, 0.6875, 0.625, 0.6875, 0.6875, 0.625, 0.6875, 0.6875, 0.625, 0.75, 0.625, 0.75, 0.6875, 0.6875, 0.6875, 0.75, 0.6875, 0.8125, 0.6875, 0.8125, 0.75, 0.75, 0.75, 0.75, 0.625, 0.8125, 0.625, 0.8125, 0.6875, 0.75, 0.6875, 0.8125, 0.625, 0.875, 0.625, 0.875, 0.6875, 0.8125, 0.6875, 0.625, 0.5, 0.625, 0.5625, 0.625, 0.5625, 0.625, 0.5, 0.0, 0.0, 0.0, 0.0, 0.0, 0.0, 0.0, 0.0, 0.0, 0.0, 0.0, 0.0, 0.0, 0.0, 0.0, 0.0, 0.0, 0.0, 0.0, 0.0, 0.0, 0.0, 0.0, 0.0, 0.0, 0.0, 0.0, 0.0, 0.0, 0.0, 0.0, 0.0, 0.0, 0.0, 0.0, 0.0, 0.0, 0.0, 0.0, 0.0, 0.625, 0.5, 0.625, 0.5625, 0.625, 0.5625, 0.625, 0.5, 0.625, 0.6875, 0.625, 0.75, 0.625, 0.75, 0.625, 0.6875, 0.625, 0.5, 0.625, 0.5625, 0.625, 0.5625, 0.625, 0.5, 0.625, 0.6875, 0.625, 0.75, 0.625, 0.75, 0.625, 0.6875, 0.625, 0.6875, 0.625, 0.6875, 0.625, 0.6875, 0.625, 0.6875, 0.0, 0.0, 0.0, 0.0, 0.0, 0.0, 0.0, 0.0, 0.625, 0.6875, 0.625, 0.75, 0.625, 0.75, 0.625, 0.6875, 0.0, 0.0, 0.0, 0.0, 0.0, 0.0, 0.0, 0.0, 0.0, 0.0, 0.0, 0.0, 0.0, 0.0, 0.0, 0.0, 0.625, 0.5, 0.625, 0.5625, 0.625, 0.5625, 0.625, 0.5, 0.0, 0.0, 0.0, 0.0, 0.0, 0.0, 0.0, 0.0, 0.0, 0.0, 0.0, 0.0, 0.0, 0.0, 0.0, 0.0, 0.0, 0.0, 0.0, 0.0, 0.0, 0.0, 0.0, 0.0, 0.0, 0.0, 0.0, 0.0, 0.0, 0.0, 0.0, 0.0, 0.625, 0.5, 0.625, 0.5, 0.625, 0.5625, 0.625, 0.5625, 0.625, 0.6875, 0.625, 0.6875, 0.625, 0.75, 0.625, 0.75, 0.625, 0.5, 0.625, 0.5, 0.625, 0.5625, 0.625, 0.5625, 0.625, 0.6875, 0.625, 0.6875, 0.625, 0.75, 0.625, 0.75, 0.625, 0.6875, 0.625, 0.6875, 0.625, 0.6875, 0.625, 0.6875, 0.625, 0.5, 0.625, 0.5625, 0.625, 0.5625, 0.625, 0.5, 0.625, 0.6875, 0.625, 0.75, 0.625, 0.75, 0.625, 0.6875, 0.625, 0.5, 0.625, 0.5625, 0.625, 0.5625, 0.625, 0.5, 0.625, 0.6875, 0.625, 0.75, 0.625, 0.75, 0.625, 0.6875, 0.625, 0.6875, 0.625, 0.6875, 0.625, 0.6875, 0.625, 0.6875, 0.625, 0.5, 0.625, 0.5, 0.625, 0.5, 0.625, 0.5, 0.625, 0.5625, 0.625, 0.5625, 0.625, 0.5625, 0.625, 0.5625, 0.625, 0.5, 0.625, 0.5, 0.625, 0.5, 0.625, 0.5, 0.625, 0.5625, 0.625, 0.5625, 0.625, 0.5625, 0.625, 0.5625, 0.625, 0.75, 0.625, 0.75, 0.625, 0.75, 0.625, 0.75, 0.625, 0.6875, 0.625, 0.6875, 0.625, 0.6875, 0.625, 0.6875, 0.625, 0.6875, 0.625, 0.6875, 0.625, 0.6875, 0.625, 0.6875, 0.625, 0.75, 0.625, 0.75, 0.625, 0.75, 0.625, 0.75, 0.625, 0.6875, 0.625, 0.75, 0.625, 0.75, 0.625, 0.6875, 0.625, 0.6875, 0.625, 0.6875, 0.625, 0.6875, 0.625, 0.6875, 0.625, 0.75, 0.625, 0.6875, 0.625, 0.6875, 0.625, 0.75, 0.625, 0.5, 0.625, 0.5625, 0.625, 0.5625, 0.625, 0.5, 0.625, 0.6875, 0.625, 0.6875, 0.625, 0.6875, 0.625, 0.6875, 0.625, 0.5625, 0.625, 0.5, 0.625, 0.5, 0.625, 0.5625, 0.625, 0.0, 0.625, 0.0625, 0.625, 0.0625, 0.625, 0.0, 0.625, 0.1875, 0.625, 0.25, 0.625, 0.25, 0.625, 0.1875, 0.625, 0.0, 0.625, 0.0625, 0.625, 0.0625, 0.625, 0.0, 0.625, 0.1875, 0.625, 0.25, 0.625, 0.25, 0.625, 0.1875, 0.625, 0.0, 0.625, 0.0625, 0.625, 0.0625, 0.625, 0.0, 0.625, 0.1875, 0.625, 0.25, 0.625, 0.25, 0.625, 0.1875, 0.625, 0.6875, 0.625, 0.75, 0.625, 0.75, 0.625, 0.6875, 0.625, 0.0, 0.625, 0.0625, 0.625, 0.0625, 0.625, 0.0, 0.625, 0.1875, 0.625, 0.25, 0.625, 0.25, 0.625, 0.1875, 0.625, 0.0625, 0.625, 0.0625, 0.625, 0.0625, 0.625, 0.0625, 0.625, 0.0, 0.625, 0.0, 0.625, 0.0625, 0.625, 0.0625, 0.625, 0.1875, 0.625, 0.1875, 0.625, 0.25, 0.625, 0.25, 0.625, 0.0, 0.625, 0.0, 0.625, 0.0625, 0.625, 0.0625, 0.625, 0.1875, 0.625, 0.1875, 0.625, 0.25, 0.625, 0.25, 0.625, 0.0625, 0.625, 0.0625, 0.625, 0.0625, 0.625, 0.0625, 0.625, 0.0, 0.625, 0.0625, 0.625, 0.0625, 0.625, 0.0, 0.625, 0.1875, 0.625, 0.25, 0.625, 0.25, 0.625, 0.1875, 0.625, 0.0, 0.625, 0.0625, 0.625, 0.0625, 0.625, 0.0, 0.625, 0.1875, 0.625, 0.25, 0.625, 0.25, 0.625, 0.1875, 0.625, 0.0625, 0.625, 0.0625, 0.625, 0.0625, 0.625, 0.0625, 0.625, 0.1875, 0.625, 0.25, 0.625, 0.25, 0.625, 0.1875, 0.625, 0.25, 0.625, 0.25, 0.625, 0.25, 0.625, 0.25, 0.625, 0.1875, 0.625, 0.25, 0.625, 0.25, 0.625, 0.1875, 0.625, 0.0, 0.625, 0.0625, 0.625, 0.0625, 0.625, 0.0, 0.625, 0.0625, 0.625, 0.0625, 0.625, 0.0625, 0.625, 0.0625, 0.625, 0.0, 0.625, 0.0625, 0.625, 0.0625, 0.625, 0.0, 0.625, 0.25, 0.625, 0.1875, 0.625, 0.1875, 0.625, 0.25, 0.625, 0.0625, 0.625, 0.0625, 0.625, 0.0625, 0.625, 0.0625, 0.625, 0.25, 0.625, 0.1875, 0.625, 0.1875, 0.625, 0.25, 0.625, 0.0625, 0.625, 0.0, 0.625, 0.0, 0.625, 0.0625, 0.625, 0.0625, 0.625, 0.0625, 0.625, 0.0625, 0.625, 0.0625, 0.625, 0.0625, 0.625, 0.0, 0.625, 0.0, 0.625, 0.0625, 0.625, 0.0, 0.625, 0.0, 0.625, 0.0, 0.625, 0.0, 0.625, 0.0, 0.625, 0.0, 0.625, 0.0, 0.625, 0.0, 0.625, 0.0625, 0.625, 0.0625, 0.625, 0.0625, 0.625, 0.0625, 0.625, 0.1875, 0.625, 0.1875, 0.625, 0.1875, 0.625, 0.1875, 0.625, 0.1875, 0.625, 0.1875, 0.625, 0.1875, 0.625, 0.1875, 0.625, 0.25, 0.625, 0.25, 0.625, 0.25, 0.625, 0.25])
me_cube_001.use_remesh_fix_poles = True
me_cube_001.use_remesh_preserve_attributes = False
me_cube_001.update()

# ---- objects
ob_cube = bpy.data.objects.new('Cube', me_cube)
ob_light = bpy.data.objects.new('Light', light_light)
ob_camera = bpy.data.objects.new('Camera', cam_camera)
ob_cube_001 = bpy.data.objects.new('Cube.001', me_cube_001)

# ---- transforms, parenting, visibility, modifiers, constraints
ob_cube.location = (0.0, 0.0, 0.0)
ob_cube.scale = (-2.138, 0.9631, 0.03599)
ob_cube.lock_rotations_4d = False
ob_cube.empty_display_type = 'ARROWS'
ob_cube.lineart.crease_threshold = 0.0
ob_light.location = (4.076, 1.005, 5.904)
ob_light.rotation_euler = (0.6503, 0.05522, 1.866)
ob_light.lock_rotations_4d = False
ob_light.empty_display_type = 'ARROWS'
ob_light.color = (0.0, 0.0, 0.0, 0.0)
ob_light.lineart.crease_threshold = 0.0
ob_camera.location = (9.765, -5.493, 3.828)
ob_camera.rotation_euler = (1.109, 0.0, 0.8149)
ob_camera.lock_rotations_4d = False
ob_camera.empty_display_type = 'ARROWS'
ob_camera.color = (0.0, 0.0, 0.0, 0.0)
ob_camera.display_type = 'WIRE'
ob_camera.lineart.crease_threshold = 0.0
ob_cube_001.location = (1.36, -0.5518, 0.6283)
ob_cube_001.rotation_euler = (0.0, -0.0, 1.551)
ob_cube_001.scale = (0.4225, 0.4225, 0.05837)

# ---- collection membership
col_collection.objects.link(ob_cube)
col_collection.objects.link(ob_light)
col_collection.objects.link(ob_camera)
col_collection.objects.link(ob_cube_001)

# ---- scene / render settings (as saved in the file)
scene.camera = ob_camera
scene.frame_start = 1; scene.frame_end = 250; scene.frame_set(1)
scene.render.engine = 'BLENDER_EEVEE_NEXT'
scene.cycles.use_denoising = False
scene.cycles.samples = 128
scene.cycles.sampling_pattern = 'TABULATED_SOBOL'
scene.cycles.use_adaptive_sampling = False
scene.cycles.use_light_tree = False
scene.view_settings.view_transform = 'Filmic'
bpy.context.view_layer.update()
